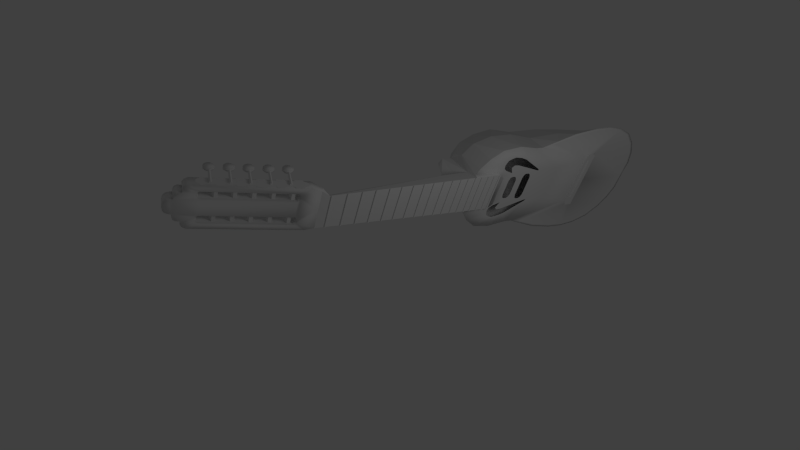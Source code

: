 # Source: charango.blend  (saved by Blender 2.60.0; exported with 4.5.12 LTS)
import bpy
from mathutils import Matrix  # noqa: F401  (used for matrix-valued properties, if any)

bpy.ops.wm.read_factory_settings(use_empty=True)
scene = bpy.context.scene
scene.name = 'Scene'

# ---- collections
col_collection_1 = bpy.data.collections.new('Collection 1'); scene.collection.children.link(col_collection_1)

# ---- world
world_world = bpy.data.worlds.new('World'); scene.world = world_world
world_world.color = (0.05088, 0.05088, 0.05088)
world_world.use_sun_shadow = False
world_world.sun_shadow_jitter_overblur = 0.0
world_world.cycles.sampling_method = 'MANUAL'
world_world.cycles.sample_map_resolution = 256

# ---- cameras
cam_camera = bpy.data.cameras.new('Camera')
cam_camera.clip_end = 100.0
cam_camera.lens = 35.0
cam_camera.ortho_scale = 7.314
cam_camera.dof.focus_distance = 0.0
cam_camera.dof.aperture_fstop = 128.0

# ---- lights
light_lamp = bpy.data.lights.new('Lamp', 'POINT')
light_lamp.transmission_factor = 0.0
light_lamp.cutoff_distance = 30.0
light_lamp.energy = 100.0
light_lamp.shadow_buffer_clip_start = 1.001
light_lamp.shadow_soft_size = 1.0
light_lamp.shadow_maximum_resolution = 0.006
light_lamp.use_absolute_resolution = True
light_lamp.cycles.use_multiple_importance_sampling = False

# ---- meshes
me_plane_001 = bpy.data.meshes.new('Plane.001')
me_plane_001.from_pydata([(21.37, 1.251, -2.387), (21.1, 1.492, -2.387), (21.08, 1.703, -2.387), (21.41, 1.108, -2.387), (21.61, 1.06, -2.387), (21.77, 1.18, -2.387), (22.56, 1.012, -2.387), (23.4, 0.8546, -2.387), (23.22, 0.738, -2.387), (22.61, 0.8604, -2.387), (24.23, 0.5361, -2.387), (24.85, 0.4137, -2.387), (25.03, 0.5286, -2.387), (24.19, 0.6879, -2.387), (27.46, 0.03588, -2.387), (28.3, -0.1228, -2.387), (28.12, -0.2383, -2.387), (27.5, -0.1159, -2.387), (25.88, 0.2084, -2.387), (26.49, 0.086, -2.387), (26.67, 0.2026, -2.387), (25.83, 0.3602, -2.387), (28.97, -0.2572, -2.387), (29.04, -0.4087, -2.387), (29.7, -0.5452, -2.387), (30.37, -0.1506, -2.387), (30.17, -0.3167, -2.387), (29.8, -0.4306, -2.387), (29.95, 0.3283, -2.387), (30.25, 0.08114, -2.387), (29.9, 0.4716, -2.387), (29.24, 0.6005, -2.387), (29.12, 0.4845, -2.387), (25.99, 1.119, -2.387), (26.82, 0.9443, -2.387), (26.7, 1.12, -2.387), (26.08, 1.242, -2.387), (27.71, 0.918, -2.387), (28.32, 0.7957, -2.387), (28.45, 0.6189, -2.387), (27.61, 0.7948, -2.387), (24.34, 1.447, -2.387), (25.18, 1.27, -2.387), (25.05, 1.448, -2.387), (24.44, 1.57, -2.387), (22.81, 1.894, -2.387), (23.43, 1.772, -2.387), (23.55, 1.596, -2.387), (22.72, 1.771, -2.387), (21.92, 1.922, -2.387), (21.81, 2.094, -2.387), (21.62, 2.124, -2.387), (21.18, 1.89, -2.387), (21.52, 2.01, -2.387), (22.2, 3.491, -2.346), (22.39, 3.603, -2.342), (22.61, 3.608, -2.337), (22.08, 3.357, -2.349), (22.04, 3.166, -2.35), (22.99, 2.995, -2.329), (23.03, 3.186, -2.328), (22.82, 3.527, -2.332), (22.96, 3.354, -2.329), (22.87, 2.861, -2.332), (22.68, 2.75, -2.337), (22.46, 2.744, -2.342), (22.25, 2.825, -2.346), (22.11, 2.998, -2.349), (22.12, 2.999, -2.602), (22.26, 2.826, -2.599), (22.46, 2.744, -2.594), (22.68, 2.75, -2.59), (22.88, 2.862, -2.585), (22.97, 3.354, -2.582), (22.82, 3.527, -2.585), (23.03, 3.186, -2.581), (23.0, 2.995, -2.582), (22.05, 3.167, -2.603), (22.08, 3.358, -2.602), (22.62, 3.609, -2.589), (22.4, 3.603, -2.594), (22.21, 3.491, -2.599), (22.21, 1.227, -2.579), (22.33, 1.204, -2.498), (22.28, 1.213, -2.373), (22.13, 1.241, -2.377), (22.08, 1.25, -2.504), (22.5, 2.837, -2.57), (22.62, 2.814, -2.489), (22.57, 2.823, -2.364), (22.42, 2.851, -2.367), (22.37, 2.86, -2.495), (22.21, 1.227, -2.466), (23.83, 0.932, -2.466), (23.99, 2.565, -2.495), (24.04, 2.556, -2.367), (24.19, 2.528, -2.364), (24.25, 2.519, -2.489), (24.12, 2.542, -2.57), (23.7, 0.9547, -2.504), (23.75, 0.9458, -2.377), (23.9, 0.9178, -2.373), (23.96, 0.9094, -2.498), (23.83, 0.9322, -2.579), (23.83, 3.196, -2.599), (24.02, 3.308, -2.594), (24.24, 3.314, -2.589), (23.71, 3.063, -2.602), (23.67, 2.872, -2.603), (24.62, 2.701, -2.582), (24.66, 2.891, -2.581), (24.44, 3.232, -2.585), (24.59, 3.059, -2.582), (24.5, 2.567, -2.585), (24.3, 2.455, -2.59), (24.09, 2.449, -2.594), (23.88, 2.531, -2.599), (23.74, 2.704, -2.602), (23.73, 2.704, -2.349), (23.88, 2.531, -2.346), (24.08, 2.449, -2.342), (24.3, 2.455, -2.337), (24.49, 2.566, -2.332), (24.58, 3.059, -2.329), (24.44, 3.232, -2.332), (24.65, 2.891, -2.328), (24.62, 2.7, -2.329), (23.67, 2.872, -2.35), (23.7, 3.062, -2.349), (24.24, 3.314, -2.337), (24.02, 3.308, -2.342), (23.82, 3.196, -2.346), (25.42, 2.871, -2.346), (25.62, 2.982, -2.342), (25.84, 2.988, -2.337), (25.3, 2.737, -2.349), (25.27, 2.546, -2.35), (26.22, 2.375, -2.329), (26.25, 2.566, -2.328), (26.04, 2.907, -2.332), (26.18, 2.734, -2.329), (26.09, 2.241, -2.332), (25.9, 2.129, -2.337), (25.68, 2.124, -2.342), (25.48, 2.205, -2.346), (25.33, 2.378, -2.349), (25.34, 2.379, -2.602), (25.48, 2.206, -2.599), (25.69, 2.124, -2.594), (25.9, 2.13, -2.59), (26.1, 2.242, -2.585), (26.19, 2.734, -2.582), (26.04, 2.907, -2.585), (26.26, 2.566, -2.581), (26.22, 2.375, -2.582), (25.27, 2.547, -2.603), (25.31, 2.737, -2.602), (25.84, 2.989, -2.589), (25.62, 2.983, -2.594), (25.43, 2.871, -2.599), (25.43, 0.6068, -2.579), (25.55, 0.5841, -2.498), (25.5, 0.5925, -2.373), (25.35, 0.6205, -2.377), (25.3, 0.6293, -2.504), (25.72, 2.217, -2.57), (25.84, 2.194, -2.489), (25.79, 2.202, -2.364), (25.64, 2.23, -2.367), (25.59, 2.239, -2.495), (25.43, 0.6066, -2.466), (27.08, 0.2981, -2.466), (27.25, 1.931, -2.495), (27.29, 1.922, -2.367), (27.45, 1.894, -2.364), (27.5, 1.886, -2.489), (27.38, 1.908, -2.57), (26.96, 0.3208, -2.504), (27.0, 0.3119, -2.377), (27.16, 0.284, -2.373), (27.21, 0.2755, -2.498), (27.09, 0.2983, -2.579), (27.08, 2.563, -2.599), (27.28, 2.674, -2.594), (27.5, 2.68, -2.589), (26.96, 2.429, -2.602), (26.93, 2.238, -2.603), (27.88, 2.067, -2.582), (27.91, 2.257, -2.581), (27.7, 2.598, -2.585), (27.84, 2.425, -2.582), (27.75, 1.933, -2.585), (27.56, 1.821, -2.59), (27.34, 1.815, -2.594), (27.14, 1.897, -2.599), (26.99, 2.07, -2.602), (26.99, 2.07, -2.349), (27.13, 1.897, -2.346), (27.33, 1.815, -2.342), (27.55, 1.821, -2.337), (27.75, 1.933, -2.332), (27.84, 2.425, -2.329), (27.69, 2.598, -2.332), (27.9, 2.257, -2.328), (27.87, 2.066, -2.329), (26.92, 2.238, -2.35), (26.95, 2.428, -2.349), (27.49, 2.68, -2.337), (27.27, 2.674, -2.342), (27.08, 2.562, -2.346), (28.71, 2.269, -2.346), (28.9, 2.381, -2.342), (29.12, 2.387, -2.337), (28.59, 2.135, -2.349), (28.55, 1.945, -2.35), (29.5, 1.773, -2.329), (29.54, 1.964, -2.328), (29.32, 2.305, -2.332), (29.47, 2.132, -2.329), (29.38, 1.64, -2.332), (29.18, 1.528, -2.337), (28.97, 1.522, -2.342), (28.76, 1.604, -2.346), (28.62, 1.777, -2.349), (28.63, 1.777, -2.602), (28.77, 1.604, -2.599), (28.97, 1.522, -2.594), (29.19, 1.528, -2.59), (29.39, 1.64, -2.585), (29.47, 2.132, -2.582), (29.33, 2.305, -2.585), (29.54, 1.964, -2.581), (29.51, 1.774, -2.582), (28.56, 1.945, -2.603), (28.59, 2.136, -2.602), (29.13, 2.387, -2.589), (28.91, 2.381, -2.594), (28.71, 2.27, -2.599), (28.72, 0.00525, -2.579), (28.84, -0.01753, -2.498), (28.79, -0.009107, -2.373), (28.64, 0.01888, -2.377), (28.59, 0.02776, -2.504), (29.01, 1.615, -2.57), (29.13, 1.592, -2.489), (29.08, 1.601, -2.364), (28.93, 1.629, -2.367), (28.88, 1.638, -2.495), (28.72, 0.005051, -2.466), (28.72, 0.005051, 2.618), (28.88, 1.638, 2.646), (28.93, 1.629, 2.519), (29.08, 1.601, 2.516), (29.13, 1.592, 2.641), (29.01, 1.615, 2.722), (28.59, 0.02776, 2.656), (28.64, 0.01889, 2.528), (28.79, -0.009107, 2.525), (28.84, -0.01753, 2.65), (28.72, 0.00525, 2.731), (28.71, 2.27, 2.751), (28.91, 2.381, 2.746), (29.13, 2.387, 2.741), (28.59, 2.136, 2.754), (28.56, 1.945, 2.755), (29.51, 1.774, 2.734), (29.54, 1.964, 2.733), (29.33, 2.305, 2.737), (29.47, 2.132, 2.734), (29.39, 1.64, 2.737), (29.19, 1.528, 2.741), (28.97, 1.522, 2.746), (28.77, 1.604, 2.751), (28.63, 1.777, 2.754), (28.62, 1.777, 2.501), (28.76, 1.604, 2.498), (28.97, 1.522, 2.494), (29.18, 1.528, 2.489), (29.38, 1.64, 2.484), (29.47, 2.132, 2.481), (29.32, 2.305, 2.484), (29.54, 1.964, 2.48), (29.5, 1.773, 2.481), (28.55, 1.945, 2.502), (28.59, 2.135, 2.501), (29.12, 2.387, 2.488), (28.9, 2.381, 2.493), (28.71, 2.269, 2.498), (27.08, 2.562, 2.498), (27.27, 2.674, 2.493), (27.49, 2.68, 2.488), (26.95, 2.428, 2.501), (26.92, 2.238, 2.502), (27.87, 2.066, 2.481), (27.9, 2.257, 2.48), (27.69, 2.598, 2.484), (27.84, 2.425, 2.481), (27.75, 1.933, 2.484), (27.55, 1.821, 2.489), (27.33, 1.815, 2.494), (27.13, 1.897, 2.498), (26.99, 2.07, 2.501), (26.99, 2.07, 2.754), (27.14, 1.897, 2.751), (27.34, 1.815, 2.746), (27.56, 1.821, 2.741), (27.75, 1.933, 2.737), (27.84, 2.425, 2.734), (27.7, 2.598, 2.737), (27.91, 2.257, 2.733), (27.88, 2.067, 2.734), (26.93, 2.238, 2.755), (26.96, 2.429, 2.754), (27.5, 2.68, 2.741), (27.28, 2.674, 2.746), (27.08, 2.563, 2.751), (27.09, 0.2983, 2.731), (27.21, 0.2755, 2.65), (27.16, 0.284, 2.525), (27.0, 0.3119, 2.528), (26.96, 0.3208, 2.656), (27.38, 1.908, 2.722), (27.5, 1.886, 2.641), (27.45, 1.894, 2.516), (27.29, 1.922, 2.519), (27.25, 1.931, 2.646), (27.08, 0.2981, 2.618), (25.43, 0.6066, 2.618), (25.59, 2.239, 2.646), (25.64, 2.23, 2.519), (25.79, 2.202, 2.516), (25.84, 2.194, 2.641), (25.72, 2.217, 2.722), (25.3, 0.6293, 2.656), (25.35, 0.6205, 2.528), (25.5, 0.5925, 2.525), (25.55, 0.5841, 2.65), (25.43, 0.6068, 2.731), (25.43, 2.871, 2.751), (25.62, 2.983, 2.746), (25.84, 2.989, 2.741), (25.31, 2.737, 2.754), (25.27, 2.547, 2.755), (26.22, 2.375, 2.734), (26.26, 2.566, 2.733), (26.04, 2.907, 2.737), (26.19, 2.734, 2.734), (26.1, 2.242, 2.737), (25.9, 2.13, 2.741), (25.69, 2.124, 2.746), (25.48, 2.206, 2.751), (25.34, 2.379, 2.754), (25.33, 2.378, 2.501), (25.48, 2.205, 2.498), (25.68, 2.124, 2.494), (25.9, 2.129, 2.489), (26.09, 2.241, 2.484), (26.18, 2.734, 2.481), (26.04, 2.907, 2.484), (26.25, 2.566, 2.48), (26.22, 2.375, 2.481), (25.27, 2.546, 2.502), (25.3, 2.737, 2.501), (25.84, 2.988, 2.488), (25.62, 2.982, 2.493), (25.42, 2.871, 2.498), (23.82, 3.196, 2.498), (24.02, 3.308, 2.493), (24.24, 3.314, 2.488), (23.7, 3.062, 2.501), (23.67, 2.872, 2.502), (24.62, 2.7, 2.481), (24.65, 2.891, 2.48), (24.44, 3.232, 2.484), (24.58, 3.059, 2.481), (24.49, 2.566, 2.484), (24.3, 2.455, 2.489), (24.08, 2.449, 2.494), (23.88, 2.531, 2.498), (23.73, 2.704, 2.501), (23.74, 2.704, 2.754), (23.88, 2.531, 2.751), (24.09, 2.449, 2.746), (24.3, 2.455, 2.741), (24.5, 2.567, 2.737), (24.59, 3.059, 2.734), (24.44, 3.232, 2.737), (24.66, 2.891, 2.733), (24.62, 2.701, 2.734), (23.67, 2.872, 2.755), (23.71, 3.063, 2.754), (24.24, 3.314, 2.741), (24.02, 3.308, 2.746), (23.83, 3.196, 2.751), (23.83, 0.9322, 2.731), (23.96, 0.9094, 2.65), (23.9, 0.9178, 2.525), (23.75, 0.9458, 2.528), (23.7, 0.9547, 2.656), (24.12, 2.542, 2.722), (24.25, 2.519, 2.641), (24.19, 2.528, 2.516), (24.04, 2.556, 2.519), (23.99, 2.565, 2.646), (23.83, 0.932, 2.618), (22.21, 1.227, 2.618), (22.37, 2.86, 2.646), (22.42, 2.851, 2.519), (22.57, 2.823, 2.516), (22.62, 2.814, 2.641), (22.5, 2.837, 2.722), (22.08, 1.25, 2.656), (22.13, 1.241, 2.528), (22.28, 1.213, 2.525), (22.33, 1.204, 2.65), (22.21, 1.227, 2.731), (22.21, 3.491, 2.751), (22.4, 3.603, 2.746), (22.62, 3.609, 2.741), (22.08, 3.358, 2.754), (22.05, 3.167, 2.755), (23.0, 2.995, 2.734), (23.03, 3.186, 2.733), (22.82, 3.527, 2.737), (22.97, 3.354, 2.734), (22.88, 2.862, 2.737), (22.68, 2.75, 2.741), (22.46, 2.744, 2.746), (22.26, 2.826, 2.751), (22.12, 2.999, 2.754), (22.11, 2.998, 2.501), (22.25, 2.825, 2.498), (22.46, 2.744, 2.494), (22.68, 2.75, 2.489), (22.87, 2.861, 2.484), (22.96, 3.354, 2.481), (22.82, 3.527, 2.484), (23.03, 3.186, 2.48), (22.99, 2.995, 2.481), (22.04, 3.166, 2.502), (22.08, 3.357, 2.501), (22.61, 3.608, 2.488), (22.39, 3.603, 2.493), (22.2, 3.491, 2.498), (21.52, 2.01, 2.539), (21.18, 1.89, 2.539), (21.62, 2.124, 2.539), (21.81, 2.094, 2.539), (21.92, 1.922, 2.539), (22.72, 1.771, 2.539), (23.55, 1.596, 2.539), (23.43, 1.772, 2.539), (22.81, 1.894, 2.539), (24.44, 1.57, 2.539), (25.05, 1.448, 2.539), (25.18, 1.27, 2.539), (24.34, 1.447, 2.539), (27.61, 0.7948, 2.539), (28.45, 0.6189, 2.539), (28.32, 0.7957, 2.539), (27.71, 0.918, 2.539), (26.08, 1.242, 2.539), (26.7, 1.12, 2.539), (26.82, 0.9443, 2.539), (25.99, 1.119, 2.539), (29.12, 0.4845, 2.539), (29.24, 0.6005, 2.539), (29.9, 0.4716, 2.539), (30.25, 0.08114, 2.539), (29.95, 0.3283, 2.539), (29.8, -0.4306, 2.539), (30.17, -0.3167, 2.539), (30.37, -0.1506, 2.539), (29.7, -0.5452, 2.539), (29.04, -0.4087, 2.539), (28.97, -0.2572, 2.539), (25.83, 0.3602, 2.539), (26.67, 0.2026, 2.539), (26.49, 0.086, 2.539), (25.88, 0.2084, 2.539), (27.5, -0.1159, 2.539), (28.12, -0.2383, 2.539), (28.3, -0.1228, 2.539), (27.46, 0.03588, 2.539), (24.19, 0.6879, 2.539), (25.03, 0.5286, 2.539), (24.85, 0.4137, 2.539), (24.23, 0.5361, 2.539), (22.61, 0.8604, 2.539), (23.22, 0.738, 2.539), (23.4, 0.8546, 2.539), (22.56, 1.012, 2.539), (21.77, 1.18, 2.539), (21.61, 1.06, 2.539), (21.41, 1.108, 2.539), (21.08, 1.703, 2.539), (21.1, 1.492, 2.539), (21.37, 1.251, 2.539)], [], [(1, 2, 52), (0, 1, 52, 53), (0, 53, 49, 5), (49, 53, 51, 50), (0, 5, 4, 3), (5, 49, 48, 6), (45, 46, 47, 48), (6, 7, 8, 9), (6, 48, 47, 7), (7, 47, 41, 13), (41, 44, 43, 42), (10, 13, 12, 11), (12, 13, 41, 42), (12, 42, 33, 21), (33, 36, 35, 34), (18, 21, 20, 19), (20, 21, 33, 34), (14, 20, 34, 40), (14, 15, 16, 17), (37, 38, 39, 40), (14, 40, 39, 15), (15, 39, 32, 22), (22, 27, 24, 23), (28, 32, 31, 30), (22, 32, 28, 27), (26, 27, 28, 29), (25, 26, 29), (54, 57, 58, 67), (54, 67, 66, 55), (55, 66, 65, 56), (56, 65, 64, 61), (61, 64, 63, 62), (59, 60, 62, 63), (67, 58, 77, 68), (59, 63, 72, 76), (66, 67, 68, 69), (65, 66, 69, 70), (63, 64, 71, 72), (64, 65, 70, 71), (56, 61, 74, 79), (61, 62, 73, 74), (62, 60, 75, 73), (60, 59, 76, 75), (58, 57, 78, 77), (57, 54, 81, 78), (55, 56, 79, 80), (54, 55, 80, 81), (77, 78, 81, 68), (69, 68, 81, 80), (70, 69, 80, 79), (71, 70, 79, 74), (72, 71, 74, 73), (73, 75, 76, 72), (92, 82, 83), (92, 83, 84), (92, 84, 85), (92, 85, 86), (92, 86, 82), (82, 87, 88, 83), (83, 88, 89, 84), (84, 89, 90, 85), (85, 90, 91, 86), (86, 91, 87, 82), (99, 94, 98, 103), (100, 95, 94, 99), (101, 96, 95, 100), (102, 97, 96, 101), (103, 98, 97, 102), (93, 99, 103), (93, 100, 99), (93, 101, 100), (93, 102, 101), (93, 103, 102), (112, 110, 109, 113), (113, 114, 111, 112), (114, 115, 106, 111), (115, 116, 105, 106), (116, 117, 104, 105), (108, 107, 104, 117), (131, 130, 105, 104), (130, 129, 106, 105), (128, 131, 104, 107), (127, 128, 107, 108), (125, 126, 109, 110), (123, 125, 110, 112), (124, 123, 112, 111), (129, 124, 111, 106), (121, 120, 115, 114), (122, 121, 114, 113), (120, 119, 116, 115), (119, 118, 117, 116), (126, 122, 113, 109), (118, 127, 108, 117), (126, 125, 123, 122), (124, 121, 122, 123), (129, 120, 121, 124), (130, 119, 120, 129), (131, 118, 119, 130), (131, 128, 127, 118), (132, 135, 136, 145), (132, 145, 144, 133), (133, 144, 143, 134), (134, 143, 142, 139), (139, 142, 141, 140), (137, 138, 140, 141), (145, 136, 155, 146), (137, 141, 150, 154), (144, 145, 146, 147), (143, 144, 147, 148), (141, 142, 149, 150), (142, 143, 148, 149), (134, 139, 152, 157), (139, 140, 151, 152), (140, 138, 153, 151), (138, 137, 154, 153), (136, 135, 156, 155), (135, 132, 159, 156), (133, 134, 157, 158), (132, 133, 158, 159), (155, 156, 159, 146), (147, 146, 159, 158), (148, 147, 158, 157), (149, 148, 157, 152), (150, 149, 152, 151), (151, 153, 154, 150), (170, 160, 161), (170, 161, 162), (170, 162, 163), (170, 163, 164), (170, 164, 160), (160, 165, 166, 161), (161, 166, 167, 162), (162, 167, 168, 163), (163, 168, 169, 164), (164, 169, 165, 160), (177, 172, 176, 181), (178, 173, 172, 177), (179, 174, 173, 178), (180, 175, 174, 179), (181, 176, 175, 180), (171, 177, 181), (171, 178, 177), (171, 179, 178), (171, 180, 179), (171, 181, 180), (190, 188, 187, 191), (191, 192, 189, 190), (192, 193, 184, 189), (193, 194, 183, 184), (194, 195, 182, 183), (186, 185, 182, 195), (209, 208, 183, 182), (208, 207, 184, 183), (206, 209, 182, 185), (205, 206, 185, 186), (203, 204, 187, 188), (201, 203, 188, 190), (202, 201, 190, 189), (207, 202, 189, 184), (199, 198, 193, 192), (200, 199, 192, 191), (198, 197, 194, 193), (197, 196, 195, 194), (204, 200, 191, 187), (196, 205, 186, 195), (204, 203, 201, 200), (202, 199, 200, 201), (207, 198, 199, 202), (208, 197, 198, 207), (209, 196, 197, 208), (209, 206, 205, 196), (210, 213, 214, 223), (210, 223, 222, 211), (211, 222, 221, 212), (212, 221, 220, 217), (217, 220, 219, 218), (215, 216, 218, 219), (223, 214, 233, 224), (215, 219, 228, 232), (222, 223, 224, 225), (221, 222, 225, 226), (219, 220, 227, 228), (220, 221, 226, 227), (212, 217, 230, 235), (217, 218, 229, 230), (218, 216, 231, 229), (216, 215, 232, 231), (214, 213, 234, 233), (213, 210, 237, 234), (211, 212, 235, 236), (210, 211, 236, 237), (233, 234, 237, 224), (225, 224, 237, 236), (226, 225, 236, 235), (227, 226, 235, 230), (228, 227, 230, 229), (229, 231, 232, 228), (248, 238, 239), (248, 239, 240), (248, 240, 241), (248, 241, 242), (248, 242, 238), (238, 243, 244, 239), (239, 244, 245, 240), (240, 245, 246, 241), (241, 246, 247, 242), (242, 247, 243, 238), (255, 250, 254, 259), (256, 251, 250, 255), (257, 252, 251, 256), (258, 253, 252, 257), (259, 254, 253, 258), (249, 255, 259), (249, 256, 255), (249, 257, 256), (249, 258, 257), (249, 259, 258), (268, 266, 265, 269), (269, 270, 267, 268), (270, 271, 262, 267), (271, 272, 261, 262), (272, 273, 260, 261), (264, 263, 260, 273), (287, 286, 261, 260), (286, 285, 262, 261), (284, 287, 260, 263), (283, 284, 263, 264), (281, 282, 265, 266), (279, 281, 266, 268), (280, 279, 268, 267), (285, 280, 267, 262), (277, 276, 271, 270), (278, 277, 270, 269), (276, 275, 272, 271), (275, 274, 273, 272), (282, 278, 269, 265), (274, 283, 264, 273), (282, 281, 279, 278), (280, 277, 278, 279), (285, 276, 277, 280), (286, 275, 276, 285), (287, 274, 275, 286), (287, 284, 283, 274), (288, 291, 292, 301), (288, 301, 300, 289), (289, 300, 299, 290), (290, 299, 298, 295), (295, 298, 297, 296), (293, 294, 296, 297), (301, 292, 311, 302), (293, 297, 306, 310), (300, 301, 302, 303), (299, 300, 303, 304), (297, 298, 305, 306), (298, 299, 304, 305), (290, 295, 308, 313), (295, 296, 307, 308), (296, 294, 309, 307), (294, 293, 310, 309), (292, 291, 312, 311), (291, 288, 315, 312), (289, 290, 313, 314), (288, 289, 314, 315), (311, 312, 315, 302), (303, 302, 315, 314), (304, 303, 314, 313), (305, 304, 313, 308), (306, 305, 308, 307), (307, 309, 310, 306), (326, 316, 317), (326, 317, 318), (326, 318, 319), (326, 319, 320), (326, 320, 316), (316, 321, 322, 317), (317, 322, 323, 318), (318, 323, 324, 319), (319, 324, 325, 320), (320, 325, 321, 316), (333, 328, 332, 337), (334, 329, 328, 333), (335, 330, 329, 334), (336, 331, 330, 335), (337, 332, 331, 336), (327, 333, 337), (327, 334, 333), (327, 335, 334), (327, 336, 335), (327, 337, 336), (346, 344, 343, 347), (347, 348, 345, 346), (348, 349, 340, 345), (349, 350, 339, 340), (350, 351, 338, 339), (342, 341, 338, 351), (365, 364, 339, 338), (364, 363, 340, 339), (362, 365, 338, 341), (361, 362, 341, 342), (359, 360, 343, 344), (357, 359, 344, 346), (358, 357, 346, 345), (363, 358, 345, 340), (355, 354, 349, 348), (356, 355, 348, 347), (354, 353, 350, 349), (353, 352, 351, 350), (360, 356, 347, 343), (352, 361, 342, 351), (360, 359, 357, 356), (358, 355, 356, 357), (363, 354, 355, 358), (364, 353, 354, 363), (365, 352, 353, 364), (365, 362, 361, 352), (366, 369, 370, 379), (366, 379, 378, 367), (367, 378, 377, 368), (368, 377, 376, 373), (373, 376, 375, 374), (371, 372, 374, 375), (379, 370, 389, 380), (371, 375, 384, 388), (378, 379, 380, 381), (377, 378, 381, 382), (375, 376, 383, 384), (376, 377, 382, 383), (368, 373, 386, 391), (373, 374, 385, 386), (374, 372, 387, 385), (372, 371, 388, 387), (370, 369, 390, 389), (369, 366, 393, 390), (367, 368, 391, 392), (366, 367, 392, 393), (389, 390, 393, 380), (381, 380, 393, 392), (382, 381, 392, 391), (383, 382, 391, 386), (384, 383, 386, 385), (385, 387, 388, 384), (404, 394, 395), (404, 395, 396), (404, 396, 397), (404, 397, 398), (404, 398, 394), (394, 399, 400, 395), (395, 400, 401, 396), (396, 401, 402, 397), (397, 402, 403, 398), (398, 403, 399, 394), (411, 406, 410, 415), (412, 407, 406, 411), (413, 408, 407, 412), (414, 409, 408, 413), (415, 410, 409, 414), (405, 411, 415), (405, 412, 411), (405, 413, 412), (405, 414, 413), (405, 415, 414), (424, 422, 421, 425), (425, 426, 423, 424), (426, 427, 418, 423), (427, 428, 417, 418), (428, 429, 416, 417), (420, 419, 416, 429), (443, 442, 417, 416), (442, 441, 418, 417), (440, 443, 416, 419), (439, 440, 419, 420), (437, 438, 421, 422), (435, 437, 422, 424), (436, 435, 424, 423), (441, 436, 423, 418), (433, 432, 427, 426), (434, 433, 426, 425), (432, 431, 428, 427), (431, 430, 429, 428), (438, 434, 425, 421), (430, 439, 420, 429), (438, 437, 435, 434), (436, 433, 434, 435), (441, 432, 433, 436), (442, 431, 432, 441), (443, 430, 431, 442), (443, 440, 439, 430), (472, 471, 468), (471, 470, 469, 468), (475, 465, 469, 470), (469, 465, 466, 467), (475, 470, 473, 474), (482, 458, 465, 475), (483, 457, 458, 482), (460, 459, 458, 457), (483, 482, 481, 480), (483, 477, 463, 457), (477, 476, 464, 463), (479, 476, 477, 478), (464, 461, 462, 463), (485, 455, 464, 476), (485, 484, 456, 455), (487, 484, 485, 486), (456, 453, 454, 455), (490, 450, 456, 484), (491, 449, 450, 490), (491, 490, 489, 488), (452, 451, 450, 449), (492, 448, 449, 491), (497, 492, 493, 494), (448, 444, 446, 447), (497, 444, 448, 492), (497, 496, 445, 444), (496, 495, 445)])
me_plane_001.polygons.foreach_set('use_smooth', [1, 1, 1, 1, 1, 1, 1, 1, 1, 1, 1, 1, 1, 1, 1, 1, 1, 1, 1, 1, 1, 1, 1, 1, 1, 1, 1, 1, 1, 1, 1, 1, 1, 1, 1, 1, 1, 1, 1, 1, 1, 1, 1, 1, 1, 1, 1, 1, 1, 1, 1, 1, 1, 0, 0, 0, 0, 0, 0, 0, 0, 0, 0, 0, 0, 0, 0, 0, 0, 0, 0, 0, 0, 1, 1, 1, 1, 1, 1, 1, 1, 1, 1, 1, 1, 1, 1, 1, 1, 1, 1, 1, 1, 1, 1, 1, 1, 1, 1, 1, 1, 1, 1, 1, 1, 1, 1, 1, 1, 1, 1, 1, 1, 1, 1, 1, 1, 1, 1, 1, 1, 1, 1, 1, 1, 0, 0, 0, 0, 0, 0, 0, 0, 0, 0, 0, 0, 0, 0, 0, 0, 0, 0, 0, 0, 1, 1, 1, 1, 1, 1, 1, 1, 1, 1, 1, 1, 1, 1, 1, 1, 1, 1, 1, 1, 1, 1, 1, 1, 1, 1, 1, 1, 1, 1, 1, 1, 1, 1, 1, 1, 1, 1, 1, 1, 1, 1, 1, 1, 1, 1, 1, 1, 1, 1, 1, 1, 0, 0, 0, 0, 0, 0, 0, 0, 0, 0, 0, 0, 0, 0, 0, 0, 0, 0, 0, 0, 1, 1, 1, 1, 1, 1, 1, 1, 1, 1, 1, 1, 1, 1, 1, 1, 1, 1, 1, 1, 1, 1, 1, 1, 1, 1, 1, 1, 1, 1, 1, 1, 1, 1, 1, 1, 1, 1, 1, 1, 1, 1, 1, 1, 1, 1, 1, 1, 1, 1, 1, 1, 0, 0, 0, 0, 0, 0, 0, 0, 0, 0, 0, 0, 0, 0, 0, 0, 0, 0, 0, 0, 1, 1, 1, 1, 1, 1, 1, 1, 1, 1, 1, 1, 1, 1, 1, 1, 1, 1, 1, 1, 1, 1, 1, 1, 1, 1, 1, 1, 1, 1, 1, 1, 1, 1, 1, 1, 1, 1, 1, 1, 1, 1, 1, 1, 1, 1, 1, 1, 1, 1, 1, 1, 0, 0, 0, 0, 0, 0, 0, 0, 0, 0, 0, 0, 0, 0, 0, 0, 0, 0, 0, 0, 1, 1, 1, 1, 1, 1, 1, 1, 1, 1, 1, 1, 1, 1, 1, 1, 1, 1, 1, 1, 1, 1, 1, 1, 1, 1, 1, 1, 1, 1, 1, 1, 1, 1, 1, 1, 1, 1, 1, 1, 1, 1, 1, 1, 1, 1, 1, 1, 1, 1, 1, 1, 1])
_uv = me_plane_001.uv_layers.new(name='UVTex')
_uv.uv.foreach_set('vector', [0.9331, 0.748, 0.9218, 0.7515, 0.9105, 0.748, 0.9434, 0.7307, 0.9331, 0.748, 0.9105, 0.748, 0.9002, 0.7307, 0.9434, 0.7307, 0.9002, 0.7307, 0.9007, 0.708, 0.9429, 0.708, 0.9007, 0.708, 0.9002, 0.7307, 0.8929, 0.7266, 0.8924, 0.7155, 0.9434, 0.7307, 0.9429, 0.708, 0.9513, 0.7155, 0.9508, 0.7266, 0.9429, 0.708, 0.9007, 0.708, 0.9003, 0.6626, 0.9434, 0.6626, 0.8924, 0.6585, 0.8924, 0.6235, 0.9008, 0.6151, 0.9003, 0.6626, 0.9434, 0.6626, 0.943, 0.6151, 0.9513, 0.6236, 0.9513, 0.6585, 0.9434, 0.6626, 0.9003, 0.6626, 0.9008, 0.6151, 0.943, 0.6151, 0.943, 0.6151, 0.9008, 0.6151, 0.9003, 0.57, 0.9435, 0.57, 0.9003, 0.57, 0.8925, 0.5659, 0.8925, 0.531, 0.9008, 0.5221, 0.9513, 0.5659, 0.9435, 0.57, 0.943, 0.5221, 0.9513, 0.531, 0.943, 0.5221, 0.9435, 0.57, 0.9003, 0.57, 0.9008, 0.5221, 0.943, 0.5221, 0.9008, 0.5221, 0.9003, 0.4765, 0.9435, 0.4765, 0.9003, 0.4765, 0.8925, 0.4724, 0.8925, 0.4374, 0.9008, 0.429, 0.9513, 0.4724, 0.9435, 0.4765, 0.943, 0.429, 0.9513, 0.4375, 0.943, 0.429, 0.9435, 0.4765, 0.9003, 0.4765, 0.9008, 0.429, 0.9435, 0.3839, 0.943, 0.429, 0.9008, 0.429, 0.9003, 0.3839, 0.9435, 0.3839, 0.943, 0.3362, 0.9513, 0.3449, 0.9513, 0.3798, 0.8925, 0.3798, 0.8925, 0.3449, 0.9008, 0.3362, 0.9003, 0.3839, 0.9435, 0.3839, 0.9003, 0.3839, 0.9008, 0.3362, 0.943, 0.3362, 0.943, 0.3362, 0.9008, 0.3362, 0.9008, 0.2978, 0.943, 0.2978, 0.943, 0.2978, 0.9435, 0.2508, 0.9509, 0.2548, 0.9506, 0.2927, 0.9003, 0.2508, 0.9008, 0.2978, 0.8932, 0.2927, 0.893, 0.2548, 0.943, 0.2978, 0.9008, 0.2978, 0.9003, 0.2508, 0.9435, 0.2508, 0.9332, 0.2317, 0.9435, 0.2508, 0.9003, 0.2508, 0.9106, 0.2317, 0.9219, 0.2224, 0.9332, 0.2317, 0.9106, 0.2317, 0.8075, 0.9423, 0.7993, 0.9357, 0.795, 0.9232, 0.7995, 0.912, 0.8075, 0.9423, 0.7995, 0.912, 0.8083, 0.9021, 0.8199, 0.9465, 0.8199, 0.9465, 0.8083, 0.9021, 0.8206, 0.8981, 0.8329, 0.946, 0.8329, 0.946, 0.8206, 0.8981, 0.8336, 0.898, 0.8446, 0.9407, 0.8446, 0.9407, 0.8336, 0.898, 0.8456, 0.9036, 0.8522, 0.9303, 0.8529, 0.9107, 0.8554, 0.9206, 0.8522, 0.9303, 0.8456, 0.9036, 0.7995, 0.912, 0.795, 0.9232, 0.7766, 0.913, 0.7848, 0.9, 0.8529, 0.9107, 0.8456, 0.9036, 0.8584, 0.8887, 0.8693, 0.9023, 0.8083, 0.9021, 0.7995, 0.912, 0.7848, 0.9, 0.7987, 0.8868, 0.8206, 0.8981, 0.8083, 0.9021, 0.7987, 0.8868, 0.8173, 0.8775, 0.8456, 0.9036, 0.8336, 0.898, 0.8391, 0.8785, 0.8584, 0.8887, 0.8336, 0.898, 0.8206, 0.8981, 0.8173, 0.8775, 0.8391, 0.8785, 0.8329, 0.946, 0.8446, 0.9407, 0.8563, 0.955, 0.8386, 0.965, 0.8446, 0.9407, 0.8522, 0.9303, 0.8703, 0.9389, 0.8563, 0.955, 0.8522, 0.9303, 0.8554, 0.9206, 0.8756, 0.921, 0.8703, 0.9389, 0.8554, 0.9206, 0.8529, 0.9107, 0.8693, 0.9023, 0.8756, 0.921, 0.795, 0.9232, 0.7993, 0.9357, 0.7859, 0.9475, 0.7766, 0.9338, 0.7993, 0.9357, 0.8075, 0.9423, 0.7975, 0.9583, 0.7859, 0.9475, 0.8199, 0.9465, 0.8329, 0.946, 0.8386, 0.965, 0.8171, 0.9672, 0.8075, 0.9423, 0.8199, 0.9465, 0.8171, 0.9672, 0.7975, 0.9583, 0.8756, 0.9204, 0.8756, 0.9049, 0.8834, 0.8926, 0.8834, 0.9326, 0.8971, 0.9442, 0.8834, 0.9326, 0.8834, 0.8926, 0.8971, 0.881, 0.9142, 0.9478, 0.8971, 0.9442, 0.8971, 0.881, 0.9142, 0.8775, 0.9313, 0.9442, 0.9142, 0.9478, 0.9142, 0.8775, 0.9313, 0.881, 0.9451, 0.9326, 0.9313, 0.9442, 0.9313, 0.881, 0.9451, 0.8926, 0.9451, 0.8926, 0.9529, 0.9049, 0.9529, 0.9204, 0.9451, 0.9326, 0.7766, 0.8019, 0.7896, 0.8022, 0.7839, 0.8184, 0.7771, 0.8413, 0.7839, 0.8184, 0.7926, 0.8351, 0.7771, 0.8413, 0.7926, 0.8351, 0.7913, 0.8501, 0.7771, 0.8413, 0.7913, 0.8501, 0.78, 0.8647, 0.7766, 0.8019, 0.7846, 0.7856, 0.7896, 0.8022, 0.7896, 0.8022, 0.9151, 0.8, 0.9148, 0.82, 0.7839, 0.8184, 0.7839, 0.8184, 0.9148, 0.82, 0.9142, 0.8372, 0.7926, 0.8351, 0.7926, 0.8351, 0.9142, 0.8372, 0.9131, 0.8574, 0.7913, 0.8501, 0.7913, 0.8501, 0.9131, 0.8574, 0.911, 0.8775, 0.78, 0.8647, 0.7846, 0.7856, 0.9151, 0.7828, 0.9151, 0.8, 0.7896, 0.8022, 0.7846, 0.7856, 0.9151, 0.7828, 0.9151, 0.8, 0.7896, 0.8022, 0.7913, 0.8501, 0.9131, 0.8574, 0.911, 0.8775, 0.78, 0.8647, 0.7926, 0.8351, 0.9142, 0.8372, 0.9131, 0.8574, 0.7913, 0.8501, 0.7839, 0.8184, 0.9148, 0.82, 0.9142, 0.8372, 0.7926, 0.8351, 0.7896, 0.8022, 0.9151, 0.8, 0.9148, 0.82, 0.7839, 0.8184, 0.7766, 0.8019, 0.7846, 0.7856, 0.7896, 0.8022, 0.7771, 0.8413, 0.7913, 0.8501, 0.78, 0.8647, 0.7771, 0.8413, 0.7926, 0.8351, 0.7913, 0.8501, 0.7771, 0.8413, 0.7839, 0.8184, 0.7926, 0.8351, 0.7766, 0.8019, 0.7896, 0.8022, 0.7839, 0.8184, 0.9451, 0.8926, 0.9529, 0.9049, 0.9529, 0.9204, 0.9451, 0.9326, 0.9451, 0.9326, 0.9313, 0.9442, 0.9313, 0.881, 0.9451, 0.8926, 0.9313, 0.9442, 0.9142, 0.9478, 0.9142, 0.8775, 0.9313, 0.881, 0.9142, 0.9478, 0.8971, 0.9442, 0.8971, 0.881, 0.9142, 0.8775, 0.8971, 0.9442, 0.8834, 0.9326, 0.8834, 0.8926, 0.8971, 0.881, 0.8756, 0.9204, 0.8756, 0.9049, 0.8834, 0.8926, 0.8834, 0.9326, 0.8075, 0.9423, 0.8199, 0.9465, 0.8171, 0.9672, 0.7975, 0.9583, 0.8199, 0.9465, 0.8329, 0.946, 0.8386, 0.965, 0.8171, 0.9672, 0.7993, 0.9357, 0.8075, 0.9423, 0.7975, 0.9583, 0.7859, 0.9475, 0.795, 0.9232, 0.7993, 0.9357, 0.7859, 0.9475, 0.7766, 0.9338, 0.8554, 0.9206, 0.8529, 0.9107, 0.8693, 0.9023, 0.8756, 0.921, 0.8522, 0.9303, 0.8554, 0.9206, 0.8756, 0.921, 0.8703, 0.9389, 0.8446, 0.9407, 0.8522, 0.9303, 0.8703, 0.9389, 0.8563, 0.955, 0.8329, 0.946, 0.8446, 0.9407, 0.8563, 0.955, 0.8386, 0.965, 0.8336, 0.898, 0.8206, 0.8981, 0.8173, 0.8775, 0.8391, 0.8785, 0.8456, 0.9036, 0.8336, 0.898, 0.8391, 0.8785, 0.8584, 0.8887, 0.8206, 0.8981, 0.8083, 0.9021, 0.7987, 0.8868, 0.8173, 0.8775, 0.8083, 0.9021, 0.7995, 0.912, 0.7848, 0.9, 0.7987, 0.8868, 0.8529, 0.9107, 0.8456, 0.9036, 0.8584, 0.8887, 0.8693, 0.9023, 0.7995, 0.912, 0.795, 0.9232, 0.7766, 0.913, 0.7848, 0.9, 0.8529, 0.9107, 0.8554, 0.9206, 0.8522, 0.9303, 0.8456, 0.9036, 0.8446, 0.9407, 0.8336, 0.898, 0.8456, 0.9036, 0.8522, 0.9303, 0.8329, 0.946, 0.8206, 0.8981, 0.8336, 0.898, 0.8446, 0.9407, 0.8199, 0.9465, 0.8083, 0.9021, 0.8206, 0.8981, 0.8329, 0.946, 0.8075, 0.9423, 0.7995, 0.912, 0.8083, 0.9021, 0.8199, 0.9465, 0.8075, 0.9423, 0.7993, 0.9357, 0.795, 0.9232, 0.7995, 0.912, 0.8075, 0.9423, 0.7993, 0.9357, 0.795, 0.9232, 0.7995, 0.912, 0.8075, 0.9423, 0.7995, 0.912, 0.8083, 0.9021, 0.8199, 0.9465, 0.8199, 0.9465, 0.8083, 0.9021, 0.8206, 0.8981, 0.8329, 0.946, 0.8329, 0.946, 0.8206, 0.8981, 0.8336, 0.898, 0.8446, 0.9407, 0.8446, 0.9407, 0.8336, 0.898, 0.8456, 0.9036, 0.8522, 0.9303, 0.8529, 0.9107, 0.8554, 0.9206, 0.8522, 0.9303, 0.8456, 0.9036, 0.7995, 0.912, 0.795, 0.9232, 0.7766, 0.913, 0.7848, 0.9, 0.8529, 0.9107, 0.8456, 0.9036, 0.8584, 0.8887, 0.8693, 0.9023, 0.8083, 0.9021, 0.7995, 0.912, 0.7848, 0.9, 0.7987, 0.8868, 0.8206, 0.8981, 0.8083, 0.9021, 0.7987, 0.8868, 0.8173, 0.8775, 0.8456, 0.9036, 0.8336, 0.898, 0.8391, 0.8785, 0.8584, 0.8887, 0.8336, 0.898, 0.8206, 0.8981, 0.8173, 0.8775, 0.8391, 0.8785, 0.8329, 0.946, 0.8446, 0.9407, 0.8563, 0.955, 0.8386, 0.965, 0.8446, 0.9407, 0.8522, 0.9303, 0.8703, 0.9389, 0.8563, 0.955, 0.8522, 0.9303, 0.8554, 0.9206, 0.8756, 0.921, 0.8703, 0.9389, 0.8554, 0.9206, 0.8529, 0.9107, 0.8693, 0.9023, 0.8756, 0.921, 0.795, 0.9232, 0.7993, 0.9357, 0.7859, 0.9475, 0.7766, 0.9338, 0.7993, 0.9357, 0.8075, 0.9423, 0.7975, 0.9583, 0.7859, 0.9475, 0.8199, 0.9465, 0.8329, 0.946, 0.8386, 0.965, 0.8171, 0.9672, 0.8075, 0.9423, 0.8199, 0.9465, 0.8171, 0.9672, 0.7975, 0.9583, 0.8756, 0.9204, 0.8756, 0.9049, 0.8834, 0.8926, 0.8834, 0.9326, 0.8971, 0.9442, 0.8834, 0.9326, 0.8834, 0.8926, 0.8971, 0.881, 0.9142, 0.9478, 0.8971, 0.9442, 0.8971, 0.881, 0.9142, 0.8775, 0.9313, 0.9442, 0.9142, 0.9478, 0.9142, 0.8775, 0.9313, 0.881, 0.9451, 0.9326, 0.9313, 0.9442, 0.9313, 0.881, 0.9451, 0.8926, 0.9451, 0.8926, 0.9529, 0.9049, 0.9529, 0.9204, 0.9451, 0.9326, 0.7766, 0.8019, 0.7896, 0.8022, 0.7839, 0.8184, 0.7771, 0.8413, 0.7839, 0.8184, 0.7926, 0.8351, 0.7771, 0.8413, 0.7926, 0.8351, 0.7913, 0.8501, 0.7771, 0.8413, 0.7913, 0.8501, 0.78, 0.8647, 0.7766, 0.8019, 0.7846, 0.7856, 0.7896, 0.8022, 0.7896, 0.8022, 0.9151, 0.8, 0.9148, 0.82, 0.7839, 0.8184, 0.7839, 0.8184, 0.9148, 0.82, 0.9142, 0.8372, 0.7926, 0.8351, 0.7926, 0.8351, 0.9142, 0.8372, 0.9131, 0.8574, 0.7913, 0.8501, 0.7913, 0.8501, 0.9131, 0.8574, 0.911, 0.8775, 0.78, 0.8647, 0.7846, 0.7856, 0.9151, 0.7828, 0.9151, 0.8, 0.7896, 0.8022, 0.7846, 0.7856, 0.9151, 0.7828, 0.9151, 0.8, 0.7896, 0.8022, 0.7913, 0.8501, 0.9131, 0.8574, 0.911, 0.8775, 0.78, 0.8647, 0.7926, 0.8351, 0.9142, 0.8372, 0.9131, 0.8574, 0.7913, 0.8501, 0.7839, 0.8184, 0.9148, 0.82, 0.9142, 0.8372, 0.7926, 0.8351, 0.7896, 0.8022, 0.9151, 0.8, 0.9148, 0.82, 0.7839, 0.8184, 0.7766, 0.8019, 0.7846, 0.7856, 0.7896, 0.8022, 0.7771, 0.8413, 0.7913, 0.8501, 0.78, 0.8647, 0.7771, 0.8413, 0.7926, 0.8351, 0.7913, 0.8501, 0.7771, 0.8413, 0.7839, 0.8184, 0.7926, 0.8351, 0.7766, 0.8019, 0.7896, 0.8022, 0.7839, 0.8184, 0.9451, 0.8926, 0.9529, 0.9049, 0.9529, 0.9204, 0.9451, 0.9326, 0.9451, 0.9326, 0.9313, 0.9442, 0.9313, 0.881, 0.9451, 0.8926, 0.9313, 0.9442, 0.9142, 0.9478, 0.9142, 0.8775, 0.9313, 0.881, 0.9142, 0.9478, 0.8971, 0.9442, 0.8971, 0.881, 0.9142, 0.8775, 0.8971, 0.9442, 0.8834, 0.9326, 0.8834, 0.8926, 0.8971, 0.881, 0.8756, 0.9204, 0.8756, 0.9049, 0.8834, 0.8926, 0.8834, 0.9326, 0.8075, 0.9423, 0.8199, 0.9465, 0.8171, 0.9672, 0.7975, 0.9583, 0.8199, 0.9465, 0.8329, 0.946, 0.8386, 0.965, 0.8171, 0.9672, 0.7993, 0.9357, 0.8075, 0.9423, 0.7975, 0.9583, 0.7859, 0.9475, 0.795, 0.9232, 0.7993, 0.9357, 0.7859, 0.9475, 0.7766, 0.9338, 0.8554, 0.9206, 0.8529, 0.9107, 0.8693, 0.9023, 0.8756, 0.921, 0.8522, 0.9303, 0.8554, 0.9206, 0.8756, 0.921, 0.8703, 0.9389, 0.8446, 0.9407, 0.8522, 0.9303, 0.8703, 0.9389, 0.8563, 0.955, 0.8329, 0.946, 0.8446, 0.9407, 0.8563, 0.955, 0.8386, 0.965, 0.8336, 0.898, 0.8206, 0.8981, 0.8173, 0.8775, 0.8391, 0.8785, 0.8456, 0.9036, 0.8336, 0.898, 0.8391, 0.8785, 0.8584, 0.8887, 0.8206, 0.8981, 0.8083, 0.9021, 0.7987, 0.8868, 0.8173, 0.8775, 0.8083, 0.9021, 0.7995, 0.912, 0.7848, 0.9, 0.7987, 0.8868, 0.8529, 0.9107, 0.8456, 0.9036, 0.8584, 0.8887, 0.8693, 0.9023, 0.7995, 0.912, 0.795, 0.9232, 0.7766, 0.913, 0.7848, 0.9, 0.8529, 0.9107, 0.8554, 0.9206, 0.8522, 0.9303, 0.8456, 0.9036, 0.8446, 0.9407, 0.8336, 0.898, 0.8456, 0.9036, 0.8522, 0.9303, 0.8329, 0.946, 0.8206, 0.8981, 0.8336, 0.898, 0.8446, 0.9407, 0.8199, 0.9465, 0.8083, 0.9021, 0.8206, 0.8981, 0.8329, 0.946, 0.8075, 0.9423, 0.7995, 0.912, 0.8083, 0.9021, 0.8199, 0.9465, 0.8075, 0.9423, 0.7993, 0.9357, 0.795, 0.9232, 0.7995, 0.912, 0.8075, 0.9423, 0.7993, 0.9357, 0.795, 0.9232, 0.7995, 0.912, 0.8075, 0.9423, 0.7995, 0.912, 0.8083, 0.9021, 0.8199, 0.9465, 0.8199, 0.9465, 0.8083, 0.9021, 0.8206, 0.8981, 0.8329, 0.946, 0.8329, 0.946, 0.8206, 0.8981, 0.8336, 0.898, 0.8446, 0.9407, 0.8446, 0.9407, 0.8336, 0.898, 0.8456, 0.9036, 0.8522, 0.9303, 0.8529, 0.9107, 0.8554, 0.9206, 0.8522, 0.9303, 0.8456, 0.9036, 0.7995, 0.912, 0.795, 0.9232, 0.7766, 0.913, 0.7848, 0.9, 0.8529, 0.9107, 0.8456, 0.9036, 0.8584, 0.8887, 0.8693, 0.9023, 0.8083, 0.9021, 0.7995, 0.912, 0.7848, 0.9, 0.7987, 0.8868, 0.8206, 0.8981, 0.8083, 0.9021, 0.7987, 0.8868, 0.8173, 0.8775, 0.8456, 0.9036, 0.8336, 0.898, 0.8391, 0.8785, 0.8584, 0.8887, 0.8336, 0.898, 0.8206, 0.8981, 0.8173, 0.8775, 0.8391, 0.8785, 0.8329, 0.946, 0.8446, 0.9407, 0.8563, 0.955, 0.8386, 0.965, 0.8446, 0.9407, 0.8522, 0.9303, 0.8703, 0.9389, 0.8563, 0.955, 0.8522, 0.9303, 0.8554, 0.9206, 0.8756, 0.921, 0.8703, 0.9389, 0.8554, 0.9206, 0.8529, 0.9107, 0.8693, 0.9023, 0.8756, 0.921, 0.795, 0.9232, 0.7993, 0.9357, 0.7859, 0.9475, 0.7766, 0.9338, 0.7993, 0.9357, 0.8075, 0.9423, 0.7975, 0.9583, 0.7859, 0.9475, 0.8199, 0.9465, 0.8329, 0.946, 0.8386, 0.965, 0.8171, 0.9672, 0.8075, 0.9423, 0.8199, 0.9465, 0.8171, 0.9672, 0.7975, 0.9583, 0.8756, 0.9204, 0.8756, 0.9049, 0.8834, 0.8926, 0.8834, 0.9326, 0.8971, 0.9442, 0.8834, 0.9326, 0.8834, 0.8926, 0.8971, 0.881, 0.9142, 0.9478, 0.8971, 0.9442, 0.8971, 0.881, 0.9142, 0.8775, 0.9313, 0.9442, 0.9142, 0.9478, 0.9142, 0.8775, 0.9313, 0.881, 0.9451, 0.9326, 0.9313, 0.9442, 0.9313, 0.881, 0.9451, 0.8926, 0.9451, 0.8926, 0.9529, 0.9049, 0.9529, 0.9204, 0.9451, 0.9326, 0.7766, 0.8019, 0.7896, 0.8022, 0.7839, 0.8184, 0.7771, 0.8413, 0.7839, 0.8184, 0.7926, 0.8351, 0.7771, 0.8413, 0.7926, 0.8351, 0.7913, 0.8501, 0.7771, 0.8413, 0.7913, 0.8501, 0.78, 0.8647, 0.7766, 0.8019, 0.7846, 0.7856, 0.7896, 0.8022, 0.7896, 0.8022, 0.9151, 0.8, 0.9148, 0.82, 0.7839, 0.8184, 0.7839, 0.8184, 0.9148, 0.82, 0.9142, 0.8372, 0.7926, 0.8351, 0.7926, 0.8351, 0.9142, 0.8372, 0.9131, 0.8574, 0.7913, 0.8501, 0.7913, 0.8501, 0.9131, 0.8574, 0.911, 0.8775, 0.78, 0.8647, 0.7846, 0.7856, 0.9151, 0.7828, 0.9151, 0.8, 0.7896, 0.8022, 0.7846, 0.7856, 0.9151, 0.7828, 0.9151, 0.8, 0.7896, 0.8022, 0.7913, 0.8501, 0.9131, 0.8574, 0.911, 0.8775, 0.78, 0.8647, 0.7926, 0.8351, 0.9142, 0.8372, 0.9131, 0.8574, 0.7913, 0.8501, 0.7839, 0.8184, 0.9148, 0.82, 0.9142, 0.8372, 0.7926, 0.8351, 0.7896, 0.8022, 0.9151, 0.8, 0.9148, 0.82, 0.7839, 0.8184, 0.7766, 0.8019, 0.7846, 0.7856, 0.7896, 0.8022, 0.7771, 0.8413, 0.7913, 0.8501, 0.78, 0.8647, 0.7771, 0.8413, 0.7926, 0.8351, 0.7913, 0.8501, 0.7771, 0.8413, 0.7839, 0.8184, 0.7926, 0.8351, 0.7766, 0.8019, 0.7896, 0.8022, 0.7839, 0.8184, 0.9451, 0.8926, 0.9529, 0.9049, 0.9529, 0.9204, 0.9451, 0.9326, 0.9451, 0.9326, 0.9313, 0.9442, 0.9313, 0.881, 0.9451, 0.8926, 0.9313, 0.9442, 0.9142, 0.9478, 0.9142, 0.8775, 0.9313, 0.881, 0.9142, 0.9478, 0.8971, 0.9442, 0.8971, 0.881, 0.9142, 0.8775, 0.8971, 0.9442, 0.8834, 0.9326, 0.8834, 0.8926, 0.8971, 0.881, 0.8756, 0.9204, 0.8756, 0.9049, 0.8834, 0.8926, 0.8834, 0.9326, 0.8075, 0.9423, 0.8199, 0.9465, 0.8171, 0.9672, 0.7975, 0.9583, 0.8199, 0.9465, 0.8329, 0.946, 0.8386, 0.965, 0.8171, 0.9672, 0.7993, 0.9357, 0.8075, 0.9423, 0.7975, 0.9583, 0.7859, 0.9475, 0.795, 0.9232, 0.7993, 0.9357, 0.7859, 0.9475, 0.7766, 0.9338, 0.8554, 0.9206, 0.8529, 0.9107, 0.8693, 0.9023, 0.8756, 0.921, 0.8522, 0.9303, 0.8554, 0.9206, 0.8756, 0.921, 0.8703, 0.9389, 0.8446, 0.9407, 0.8522, 0.9303, 0.8703, 0.9389, 0.8563, 0.955, 0.8329, 0.946, 0.8446, 0.9407, 0.8563, 0.955, 0.8386, 0.965, 0.8336, 0.898, 0.8206, 0.8981, 0.8173, 0.8775, 0.8391, 0.8785, 0.8456, 0.9036, 0.8336, 0.898, 0.8391, 0.8785, 0.8584, 0.8887, 0.8206, 0.8981, 0.8083, 0.9021, 0.7987, 0.8868, 0.8173, 0.8775, 0.8083, 0.9021, 0.7995, 0.912, 0.7848, 0.9, 0.7987, 0.8868, 0.8529, 0.9107, 0.8456, 0.9036, 0.8584, 0.8887, 0.8693, 0.9023, 0.7995, 0.912, 0.795, 0.9232, 0.7766, 0.913, 0.7848, 0.9, 0.8529, 0.9107, 0.8554, 0.9206, 0.8522, 0.9303, 0.8456, 0.9036, 0.8446, 0.9407, 0.8336, 0.898, 0.8456, 0.9036, 0.8522, 0.9303, 0.8329, 0.946, 0.8206, 0.8981, 0.8336, 0.898, 0.8446, 0.9407, 0.8199, 0.9465, 0.8083, 0.9021, 0.8206, 0.8981, 0.8329, 0.946, 0.8075, 0.9423, 0.7995, 0.912, 0.8083, 0.9021, 0.8199, 0.9465, 0.8075, 0.9423, 0.7993, 0.9357, 0.795, 0.9232, 0.7995, 0.912, 0.8075, 0.9423, 0.7993, 0.9357, 0.795, 0.9232, 0.7995, 0.912, 0.8075, 0.9423, 0.7995, 0.912, 0.8083, 0.9021, 0.8199, 0.9465, 0.8199, 0.9465, 0.8083, 0.9021, 0.8206, 0.8981, 0.8329, 0.946, 0.8329, 0.946, 0.8206, 0.8981, 0.8336, 0.898, 0.8446, 0.9407, 0.8446, 0.9407, 0.8336, 0.898, 0.8456, 0.9036, 0.8522, 0.9303, 0.8529, 0.9107, 0.8554, 0.9206, 0.8522, 0.9303, 0.8456, 0.9036, 0.7995, 0.912, 0.795, 0.9232, 0.7766, 0.913, 0.7848, 0.9, 0.8529, 0.9107, 0.8456, 0.9036, 0.8584, 0.8887, 0.8693, 0.9023, 0.8083, 0.9021, 0.7995, 0.912, 0.7848, 0.9, 0.7987, 0.8868, 0.8206, 0.8981, 0.8083, 0.9021, 0.7987, 0.8868, 0.8173, 0.8775, 0.8456, 0.9036, 0.8336, 0.898, 0.8391, 0.8785, 0.8584, 0.8887, 0.8336, 0.898, 0.8206, 0.8981, 0.8173, 0.8775, 0.8391, 0.8785, 0.8329, 0.946, 0.8446, 0.9407, 0.8563, 0.955, 0.8386, 0.965, 0.8446, 0.9407, 0.8522, 0.9303, 0.8703, 0.9389, 0.8563, 0.955, 0.8522, 0.9303, 0.8554, 0.9206, 0.8756, 0.921, 0.8703, 0.9389, 0.8554, 0.9206, 0.8529, 0.9107, 0.8693, 0.9023, 0.8756, 0.921, 0.795, 0.9232, 0.7993, 0.9357, 0.7859, 0.9475, 0.7766, 0.9338, 0.7993, 0.9357, 0.8075, 0.9423, 0.7975, 0.9583, 0.7859, 0.9475, 0.8199, 0.9465, 0.8329, 0.946, 0.8386, 0.965, 0.8171, 0.9672, 0.8075, 0.9423, 0.8199, 0.9465, 0.8171, 0.9672, 0.7975, 0.9583, 0.8756, 0.9204, 0.8756, 0.9049, 0.8834, 0.8926, 0.8834, 0.9326, 0.8971, 0.9442, 0.8834, 0.9326, 0.8834, 0.8926, 0.8971, 0.881, 0.9142, 0.9478, 0.8971, 0.9442, 0.8971, 0.881, 0.9142, 0.8775, 0.9313, 0.9442, 0.9142, 0.9478, 0.9142, 0.8775, 0.9313, 0.881, 0.9451, 0.9326, 0.9313, 0.9442, 0.9313, 0.881, 0.9451, 0.8926, 0.9451, 0.8926, 0.9529, 0.9049, 0.9529, 0.9204, 0.9451, 0.9326, 0.7766, 0.8019, 0.7896, 0.8022, 0.7839, 0.8184, 0.7771, 0.8413, 0.7839, 0.8184, 0.7926, 0.8351, 0.7771, 0.8413, 0.7926, 0.8351, 0.7913, 0.8501, 0.7771, 0.8413, 0.7913, 0.8501, 0.78, 0.8647, 0.7766, 0.8019, 0.7846, 0.7856, 0.7896, 0.8022, 0.7896, 0.8022, 0.9151, 0.8, 0.9148, 0.82, 0.7839, 0.8184, 0.7839, 0.8184, 0.9148, 0.82, 0.9142, 0.8372, 0.7926, 0.8351, 0.7926, 0.8351, 0.9142, 0.8372, 0.9131, 0.8574, 0.7913, 0.8501, 0.7913, 0.8501, 0.9131, 0.8574, 0.911, 0.8775, 0.78, 0.8647, 0.7846, 0.7856, 0.9151, 0.7828, 0.9151, 0.8, 0.7896, 0.8022, 0.7846, 0.7856, 0.9151, 0.7828, 0.9151, 0.8, 0.7896, 0.8022, 0.7913, 0.8501, 0.9131, 0.8574, 0.911, 0.8775, 0.78, 0.8647, 0.7926, 0.8351, 0.9142, 0.8372, 0.9131, 0.8574, 0.7913, 0.8501, 0.7839, 0.8184, 0.9148, 0.82, 0.9142, 0.8372, 0.7926, 0.8351, 0.7896, 0.8022, 0.9151, 0.8, 0.9148, 0.82, 0.7839, 0.8184, 0.7766, 0.8019, 0.7846, 0.7856, 0.7896, 0.8022, 0.7771, 0.8413, 0.7913, 0.8501, 0.78, 0.8647, 0.7771, 0.8413, 0.7926, 0.8351, 0.7913, 0.8501, 0.7771, 0.8413, 0.7839, 0.8184, 0.7926, 0.8351, 0.7766, 0.8019, 0.7896, 0.8022, 0.7839, 0.8184, 0.9451, 0.8926, 0.9529, 0.9049, 0.9529, 0.9204, 0.9451, 0.9326, 0.9451, 0.9326, 0.9313, 0.9442, 0.9313, 0.881, 0.9451, 0.8926, 0.9313, 0.9442, 0.9142, 0.9478, 0.9142, 0.8775, 0.9313, 0.881, 0.9142, 0.9478, 0.8971, 0.9442, 0.8971, 0.881, 0.9142, 0.8775, 0.8971, 0.9442, 0.8834, 0.9326, 0.8834, 0.8926, 0.8971, 0.881, 0.8756, 0.9204, 0.8756, 0.9049, 0.8834, 0.8926, 0.8834, 0.9326, 0.8075, 0.9423, 0.8199, 0.9465, 0.8171, 0.9672, 0.7975, 0.9583, 0.8199, 0.9465, 0.8329, 0.946, 0.8386, 0.965, 0.8171, 0.9672, 0.7993, 0.9357, 0.8075, 0.9423, 0.7975, 0.9583, 0.7859, 0.9475, 0.795, 0.9232, 0.7993, 0.9357, 0.7859, 0.9475, 0.7766, 0.9338, 0.8554, 0.9206, 0.8529, 0.9107, 0.8693, 0.9023, 0.8756, 0.921, 0.8522, 0.9303, 0.8554, 0.9206, 0.8756, 0.921, 0.8703, 0.9389, 0.8446, 0.9407, 0.8522, 0.9303, 0.8703, 0.9389, 0.8563, 0.955, 0.8329, 0.946, 0.8446, 0.9407, 0.8563, 0.955, 0.8386, 0.965, 0.8336, 0.898, 0.8206, 0.8981, 0.8173, 0.8775, 0.8391, 0.8785, 0.8456, 0.9036, 0.8336, 0.898, 0.8391, 0.8785, 0.8584, 0.8887, 0.8206, 0.8981, 0.8083, 0.9021, 0.7987, 0.8868, 0.8173, 0.8775, 0.8083, 0.9021, 0.7995, 0.912, 0.7848, 0.9, 0.7987, 0.8868, 0.8529, 0.9107, 0.8456, 0.9036, 0.8584, 0.8887, 0.8693, 0.9023, 0.7995, 0.912, 0.795, 0.9232, 0.7766, 0.913, 0.7848, 0.9, 0.8529, 0.9107, 0.8554, 0.9206, 0.8522, 0.9303, 0.8456, 0.9036, 0.8446, 0.9407, 0.8336, 0.898, 0.8456, 0.9036, 0.8522, 0.9303, 0.8329, 0.946, 0.8206, 0.8981, 0.8336, 0.898, 0.8446, 0.9407, 0.8199, 0.9465, 0.8083, 0.9021, 0.8206, 0.8981, 0.8329, 0.946, 0.8075, 0.9423, 0.7995, 0.912, 0.8083, 0.9021, 0.8199, 0.9465, 0.8075, 0.9423, 0.7993, 0.9357, 0.795, 0.9232, 0.7995, 0.912, 0.8075, 0.9423, 0.7993, 0.9357, 0.795, 0.9232, 0.7995, 0.912, 0.8075, 0.9423, 0.7995, 0.912, 0.8083, 0.9021, 0.8199, 0.9465, 0.8199, 0.9465, 0.8083, 0.9021, 0.8206, 0.8981, 0.8329, 0.946, 0.8329, 0.946, 0.8206, 0.8981, 0.8336, 0.898, 0.8446, 0.9407, 0.8446, 0.9407, 0.8336, 0.898, 0.8456, 0.9036, 0.8522, 0.9303, 0.8529, 0.9107, 0.8554, 0.9206, 0.8522, 0.9303, 0.8456, 0.9036, 0.7995, 0.912, 0.795, 0.9232, 0.7766, 0.913, 0.7848, 0.9, 0.8529, 0.9107, 0.8456, 0.9036, 0.8584, 0.8887, 0.8693, 0.9023, 0.8083, 0.9021, 0.7995, 0.912, 0.7848, 0.9, 0.7987, 0.8868, 0.8206, 0.8981, 0.8083, 0.9021, 0.7987, 0.8868, 0.8173, 0.8775, 0.8456, 0.9036, 0.8336, 0.898, 0.8391, 0.8785, 0.8584, 0.8887, 0.8336, 0.898, 0.8206, 0.8981, 0.8173, 0.8775, 0.8391, 0.8785, 0.8329, 0.946, 0.8446, 0.9407, 0.8563, 0.955, 0.8386, 0.965, 0.8446, 0.9407, 0.8522, 0.9303, 0.8703, 0.9389, 0.8563, 0.955, 0.8522, 0.9303, 0.8554, 0.9206, 0.8756, 0.921, 0.8703, 0.9389, 0.8554, 0.9206, 0.8529, 0.9107, 0.8693, 0.9023, 0.8756, 0.921, 0.795, 0.9232, 0.7993, 0.9357, 0.7859, 0.9475, 0.7766, 0.9338, 0.7993, 0.9357, 0.8075, 0.9423, 0.7975, 0.9583, 0.7859, 0.9475, 0.8199, 0.9465, 0.8329, 0.946, 0.8386, 0.965, 0.8171, 0.9672, 0.8075, 0.9423, 0.8199, 0.9465, 0.8171, 0.9672, 0.7975, 0.9583, 0.8756, 0.9204, 0.8756, 0.9049, 0.8834, 0.8926, 0.8834, 0.9326, 0.8971, 0.9442, 0.8834, 0.9326, 0.8834, 0.8926, 0.8971, 0.881, 0.9142, 0.9478, 0.8971, 0.9442, 0.8971, 0.881, 0.9142, 0.8775, 0.9313, 0.9442, 0.9142, 0.9478, 0.9142, 0.8775, 0.9313, 0.881, 0.9451, 0.9326, 0.9313, 0.9442, 0.9313, 0.881, 0.9451, 0.8926, 0.9451, 0.8926, 0.9529, 0.9049, 0.9529, 0.9204, 0.9451, 0.9326, 0.7766, 0.8019, 0.7896, 0.8022, 0.7839, 0.8184, 0.7771, 0.8413, 0.7839, 0.8184, 0.7926, 0.8351, 0.7771, 0.8413, 0.7926, 0.8351, 0.7913, 0.8501, 0.7771, 0.8413, 0.7913, 0.8501, 0.78, 0.8647, 0.7766, 0.8019, 0.7846, 0.7856, 0.7896, 0.8022, 0.7896, 0.8022, 0.9151, 0.8, 0.9148, 0.82, 0.7839, 0.8184, 0.7839, 0.8184, 0.9148, 0.82, 0.9142, 0.8372, 0.7926, 0.8351, 0.7926, 0.8351, 0.9142, 0.8372, 0.9131, 0.8574, 0.7913, 0.8501, 0.7913, 0.8501, 0.9131, 0.8574, 0.911, 0.8775, 0.78, 0.8647, 0.7846, 0.7856, 0.9151, 0.7828, 0.9151, 0.8, 0.7896, 0.8022, 0.7846, 0.7856, 0.9151, 0.7828, 0.9151, 0.8, 0.7896, 0.8022, 0.7913, 0.8501, 0.9131, 0.8574, 0.911, 0.8775, 0.78, 0.8647, 0.7926, 0.8351, 0.9142, 0.8372, 0.9131, 0.8574, 0.7913, 0.8501, 0.7839, 0.8184, 0.9148, 0.82, 0.9142, 0.8372, 0.7926, 0.8351, 0.7896, 0.8022, 0.9151, 0.8, 0.9148, 0.82, 0.7839, 0.8184, 0.7766, 0.8019, 0.7846, 0.7856, 0.7896, 0.8022, 0.7771, 0.8413, 0.7913, 0.8501, 0.78, 0.8647, 0.7771, 0.8413, 0.7926, 0.8351, 0.7913, 0.8501, 0.7771, 0.8413, 0.7839, 0.8184, 0.7926, 0.8351, 0.7766, 0.8019, 0.7896, 0.8022, 0.7839, 0.8184, 0.9451, 0.8926, 0.9529, 0.9049, 0.9529, 0.9204, 0.9451, 0.9326, 0.9451, 0.9326, 0.9313, 0.9442, 0.9313, 0.881, 0.9451, 0.8926, 0.9313, 0.9442, 0.9142, 0.9478, 0.9142, 0.8775, 0.9313, 0.881, 0.9142, 0.9478, 0.8971, 0.9442, 0.8971, 0.881, 0.9142, 0.8775, 0.8971, 0.9442, 0.8834, 0.9326, 0.8834, 0.8926, 0.8971, 0.881, 0.8756, 0.9204, 0.8756, 0.9049, 0.8834, 0.8926, 0.8834, 0.9326, 0.8075, 0.9423, 0.8199, 0.9465, 0.8171, 0.9672, 0.7975, 0.9583, 0.8199, 0.9465, 0.8329, 0.946, 0.8386, 0.965, 0.8171, 0.9672, 0.7993, 0.9357, 0.8075, 0.9423, 0.7975, 0.9583, 0.7859, 0.9475, 0.795, 0.9232, 0.7993, 0.9357, 0.7859, 0.9475, 0.7766, 0.9338, 0.8554, 0.9206, 0.8529, 0.9107, 0.8693, 0.9023, 0.8756, 0.921, 0.8522, 0.9303, 0.8554, 0.9206, 0.8756, 0.921, 0.8703, 0.9389, 0.8446, 0.9407, 0.8522, 0.9303, 0.8703, 0.9389, 0.8563, 0.955, 0.8329, 0.946, 0.8446, 0.9407, 0.8563, 0.955, 0.8386, 0.965, 0.8336, 0.898, 0.8206, 0.8981, 0.8173, 0.8775, 0.8391, 0.8785, 0.8456, 0.9036, 0.8336, 0.898, 0.8391, 0.8785, 0.8584, 0.8887, 0.8206, 0.8981, 0.8083, 0.9021, 0.7987, 0.8868, 0.8173, 0.8775, 0.8083, 0.9021, 0.7995, 0.912, 0.7848, 0.9, 0.7987, 0.8868, 0.8529, 0.9107, 0.8456, 0.9036, 0.8584, 0.8887, 0.8693, 0.9023, 0.7995, 0.912, 0.795, 0.9232, 0.7766, 0.913, 0.7848, 0.9, 0.8529, 0.9107, 0.8554, 0.9206, 0.8522, 0.9303, 0.8456, 0.9036, 0.8446, 0.9407, 0.8336, 0.898, 0.8456, 0.9036, 0.8522, 0.9303, 0.8329, 0.946, 0.8206, 0.8981, 0.8336, 0.898, 0.8446, 0.9407, 0.8199, 0.9465, 0.8083, 0.9021, 0.8206, 0.8981, 0.8329, 0.946, 0.8075, 0.9423, 0.7995, 0.912, 0.8083, 0.9021, 0.8199, 0.9465, 0.8075, 0.9423, 0.7993, 0.9357, 0.795, 0.9232, 0.7995, 0.912, 0.9219, 0.2224, 0.9332, 0.2317, 0.9106, 0.2317, 0.9332, 0.2317, 0.9435, 0.2508, 0.9003, 0.2508, 0.9106, 0.2317, 0.943, 0.2978, 0.9008, 0.2978, 0.9003, 0.2508, 0.9435, 0.2508, 0.9003, 0.2508, 0.9008, 0.2978, 0.8932, 0.2927, 0.893, 0.2548, 0.943, 0.2978, 0.9435, 0.2508, 0.9509, 0.2548, 0.9506, 0.2927, 0.943, 0.3362, 0.9008, 0.3362, 0.9008, 0.2978, 0.943, 0.2978, 0.9435, 0.3839, 0.9003, 0.3839, 0.9008, 0.3362, 0.943, 0.3362, 0.8925, 0.3798, 0.8925, 0.3449, 0.9008, 0.3362, 0.9003, 0.3839, 0.9435, 0.3839, 0.943, 0.3362, 0.9513, 0.3449, 0.9513, 0.3798, 0.9435, 0.3839, 0.943, 0.429, 0.9008, 0.429, 0.9003, 0.3839, 0.943, 0.429, 0.9435, 0.4765, 0.9003, 0.4765, 0.9008, 0.429, 0.9513, 0.4724, 0.9435, 0.4765, 0.943, 0.429, 0.9513, 0.4375, 0.9003, 0.4765, 0.8925, 0.4724, 0.8925, 0.4374, 0.9008, 0.429, 0.943, 0.5221, 0.9008, 0.5221, 0.9003, 0.4765, 0.9435, 0.4765, 0.943, 0.5221, 0.9435, 0.57, 0.9003, 0.57, 0.9008, 0.5221, 0.9513, 0.5659, 0.9435, 0.57, 0.943, 0.5221, 0.9513, 0.531, 0.9003, 0.57, 0.8925, 0.5659, 0.8925, 0.531, 0.9008, 0.5221, 0.943, 0.6151, 0.9008, 0.6151, 0.9003, 0.57, 0.9435, 0.57, 0.9434, 0.6626, 0.9003, 0.6626, 0.9008, 0.6151, 0.943, 0.6151, 0.9434, 0.6626, 0.943, 0.6151, 0.9513, 0.6236, 0.9513, 0.6585, 0.8924, 0.6585, 0.8924, 0.6235, 0.9008, 0.6151, 0.9003, 0.6626, 0.9429, 0.708, 0.9007, 0.708, 0.9003, 0.6626, 0.9434, 0.6626, 0.9434, 0.7307, 0.9429, 0.708, 0.9513, 0.7155, 0.9508, 0.7266, 0.9007, 0.708, 0.9002, 0.7307, 0.8929, 0.7266, 0.8924, 0.7155, 0.9434, 0.7307, 0.9002, 0.7307, 0.9007, 0.708, 0.9429, 0.708, 0.9434, 0.7307, 0.9331, 0.748, 0.9105, 0.748, 0.9002, 0.7307, 0.9331, 0.748, 0.9218, 0.7515, 0.9105, 0.748])
me_plane_001.use_remesh_preserve_volume = False
me_plane_001.use_remesh_preserve_attributes = False
me_plane_001.use_mirror_vertex_groups = False
me_plane_001.update()
me_plane = bpy.data.meshes.new('Plane')
me_plane.from_pydata([(0.05383, -0.9934, -0.008653), (-0.476, -0.993, 1.466e-09), (-0.8551, -0.8953, -3.977e-07), (-1.217, -0.7142, -3.597e-07), (-1.579, -0.3883, -2.913e-07), (-1.785, 0.0101, -2.077e-07), (-1.869, 0.4447, -1.165e-07), (-1.845, 0.9155, -1.773e-08), (-1.712, 1.579, 1.216e-07), (-1.507, 2.086, 2.28e-07), (-1.338, 2.509, 3.167e-07), (-1.338, 2.738, 3.648e-07), (-1.435, 3.245, 4.712e-07), (-1.35, 3.764, 5.801e-07), (-1.085, 4.09, 6.485e-07), (-0.7948, 4.296, 6.916e-07), (-0.5896, 4.392, 7.119e-07), (-0.6016, 3.661, 5.578e-07), (-0.4568, 3.511, 5.269e-07), (-1.42, 2.125, 2.361e-07), (-1.633, 1.563, 1.181e-07), (-1.769, 0.9173, -1.735e-08), (-1.793, 0.4371, -1.181e-07), (-1.716, 0.03926, -2.016e-07), (-1.517, -0.3488, -2.831e-07), (-1.172, -0.6496, -3.462e-07), (-0.8133, -0.8291, -3.838e-07), (-0.4543, -0.9164, -4.022e-07), (0.009729, -0.9261, -1.167e-07), (0.009729, 0.5224, -7.342e-09), (-0.9422, 0.5224, -2.948e-07), (-0.9422, 0.7397, -2.784e-07), (-0.7853, 0.8001, -2.658e-07), (0.8048, 0.8001, 3.627e-07), (0.9617, 0.7397, 3.799e-07), (0.9617, 0.5224, 3.635e-07), (0.4738, -0.9164, 2.109e-07), (0.8328, -0.8291, 2.372e-07), (1.192, -0.6496, 2.58e-07), (1.536, -0.3488, 2.704e-07), (1.735, 0.03926, 2.65e-07), (1.813, 0.4371, 2.483e-07), (1.788, 0.9173, 2.179e-07), (1.653, 1.563, 1.681e-07), (1.439, 2.125, 1.163e-07), (0.4762, 3.511, -4.944e-08), (0.6211, 3.661, -4.489e-08), (0.609, 4.392, -8.971e-08), (0.8142, 4.296, -6.608e-08), (1.104, 4.09, -2.867e-08), (1.37, 3.764, 1.373e-08), (1.454, 3.245, 5.167e-08), (1.357, 2.738, 7.307e-08), (1.357, 2.509, 8.657e-08), (1.526, 2.086, 1.262e-07), (1.732, 1.579, 1.74e-07), (1.864, 0.9155, 2.247e-07), (1.889, 0.4447, 2.545e-07), (1.804, 0.0101, 2.727e-07), (1.599, -0.3883, 2.782e-07), (1.237, -0.7142, 2.657e-07), (0.8746, -0.8953, 2.447e-07), (0.4955, -0.993, -2.024e-07), (-0.825, 3.523, 5.295e-07), (-0.9786, 3.474, 5.193e-07), (-0.7063, 3.502, 5.251e-07), (-0.6295, 3.418, 5.075e-07), (-0.5248, 3.188, 4.592e-07), (-0.6295, 3.237, 4.694e-07), (-0.7203, 3.272, 4.768e-07), (-0.7971, 3.202, 4.621e-07), (-0.7831, 3.062, 4.328e-07), (-0.5318, 2.35, 2.834e-07), (-0.5318, 2.302, 2.731e-07), (-0.5807, 2.336, 2.805e-07), (-0.9646, 2.888, 3.962e-07), (-1.041, 3.069, 4.343e-07), (-1.076, 3.272, 4.768e-07), (-1.034, 3.384, 5.002e-07), (-0.2434, 3.198, 4.613e-07), (-0.35, 3.169, 4.552e-07), (-0.3791, 3.125, 4.46e-07), (-0.3791, 3.043, 4.287e-07), (-0.3452, 2.995, 4.186e-07), (-0.2434, 2.956, 4.104e-07), (-0.3111, 2.519, 3.189e-07), (-0.4129, 2.558, 3.27e-07), (-0.4468, 2.607, 3.372e-07), (-0.4468, 2.689, 3.545e-07), (-0.4177, 2.733, 3.636e-07), (-0.3111, 2.762, 3.697e-07), (0.3243, 2.762, 4.096e-07), (0.431, 2.733, 4.206e-07), (0.4601, 2.689, 4.257e-07), (0.4601, 2.607, 4.306e-07), (0.4261, 2.558, 4.304e-07), (0.3243, 2.519, 4.238e-07), (0.2566, 2.956, 3.922e-07), (0.3584, 2.995, 3.988e-07), (0.3923, 3.043, 3.99e-07), (0.3923, 3.125, 3.941e-07), (0.3633, 3.169, 3.89e-07), (0.2566, 3.198, 3.78e-07), (1.048, 3.384, 4.362e-07), (1.09, 3.272, 4.464e-07), (1.055, 3.069, 4.553e-07), (0.9779, 2.888, 4.593e-07), (0.5939, 2.336, 4.582e-07), (0.5451, 2.302, 4.56e-07), (0.5451, 2.35, 4.531e-07), (0.7964, 3.062, 4.331e-07), (0.8103, 3.202, 4.261e-07), (0.7335, 3.272, 4.153e-07), (0.6428, 3.237, 4.094e-07), (0.5381, 3.188, 4.032e-07), (0.6428, 3.418, 3.988e-07), (0.7196, 3.502, 4.005e-07), (0.9918, 3.474, 4.26e-07), (0.8383, 3.523, 4.097e-07), (-0.5482, 1.66, 2.655e-08), (0.5646, 1.66, 3.932e-07), (0.6585, -0.8891, -0.05992), (1.133, -0.613, -0.1889), (1.445, -0.189, -0.281), (1.613, 0.3825, -0.2915), (1.567, 1.049, -0.3238), (1.417, 1.739, -0.4612), (1.145, 2.432, -0.6856), (1.256, 3.077, -0.7681), (1.2, 3.661, -0.8172), (0.9507, 4.103, -0.8651), (0.5912, 4.357, -0.8582), (0.3619, 4.378, -1.172), (0.5435, 4.11, -1.438), (0.7072, 3.677, -1.543), (0.7755, 3.086, -1.624), (0.6708, 2.43, -1.57), (0.8319, 1.728, -1.404), (0.9178, 1.027, -1.217), (0.9443, 0.3733, -0.9665), (0.8607, -0.188, -0.7051), (0.7109, -0.6187, -0.3921), (0.3901, -0.8895, -0.1398), (0.06306, -0.8895, -0.2228), (0.06504, -0.6187, -0.5511), (0.1988, -0.188, -0.9402), (0.1715, 0.3733, -1.265), (0.07224, 1.027, -1.561), (0.06204, 1.728, -1.759), (0.05383, 2.43, -1.881), (0.06049, 3.086, -1.931), (0.05566, 3.677, -1.795), (0.01258, 4.11, -1.617), (0.04813, 4.381, -1.263), (-0.2657, 4.378, -1.172), (-0.5056, 4.11, -1.438), (-0.5377, 3.677, -1.543), (-0.585, 3.086, -1.624), (-0.5483, 2.43, -1.57), (-0.6184, 1.728, -1.404), (-0.6874, 1.027, -1.217), (-0.7956, 0.3733, -0.9665), (-0.7137, -0.188, -0.7051), (-0.5996, -0.6187, -0.3945), (-0.1764, -0.8895, -0.1682), (-0.6165, -0.8891, -0.06149), (-1.13, -0.613, -0.1889), (-1.416, -0.189, -0.281), (-1.554, 0.3581, -0.3046), (-1.514, 1.02, -0.307), (-1.34, 1.739, -0.4612), (-1.051, 2.432, -0.6856), (-1.17, 3.077, -0.7681), (-1.051, 3.661, -0.8172), (-0.8309, 4.103, -0.8651), (-0.4968, 4.357, -0.8582), (0.609, 4.392, 0.108), (0.6211, 3.661, 0.108), (0.4762, 3.511, 0.108), (-0.5896, 4.392, 0.108), (-0.4568, 3.511, 0.108), (-0.6016, 3.661, 0.108), (-0.5129, 8.537, 0.108), (0.5324, 8.537, 0.108), (0.4466, 4.415, -0.3241), (-0.3632, 4.415, -0.3241), (0.0417, 8.531, -0.1585), (0.4466, 8.531, -0.01305), (-0.3632, 8.531, -0.01305), (0.4466, 5.149, -0.2935), (0.0417, 5.141, -0.4615), (-0.3632, 5.149, -0.2935), (0.0417, 4.969, -0.5666), (0.0417, 4.849, -0.7917), (0.0417, 4.789, -1.077), (0.04295, 4.74, -1.23), (0.1954, 4.652, -0.4198), (-0.1095, 4.652, -0.4198), (0.1876, 4.38, -1.223), (0.1954, 4.652, -1.23), (-0.1095, 4.652, -1.23), (-0.09319, 4.38, -1.222), (0.04295, 4.564, -1.252), (0.9617, 0.5224, 0.03568), (0.9617, 0.7397, 0.03568), (0.8048, 0.8001, 0.03568), (-0.7853, 0.8001, 0.03568), (-0.9422, 0.7397, 0.03568), (-0.9422, 0.5224, 0.03568), (0.009729, 0.5224, 0.03568), (0.7434, 0.6406, 0.03542), (0.7434, 0.6406, 0.06855), (-0.6518, 0.6406, 0.06855), (-0.6518, 0.6406, 0.03542), (0.7434, 0.6825, 0.03542), (0.7434, 0.6825, 0.06855), (-0.6518, 0.6825, 0.06855), (-0.6518, 0.6825, 0.03542), (0.615, 3.703, 0.108), (-0.5956, 3.703, 0.108), (0.612, 3.833, 0.108), (-0.5926, 3.833, 0.108), (0.6105, 3.867, 0.108), (-0.5911, 3.867, 0.108), (0.6098, 4.027, 0.108), (-0.5903, 4.027, 0.108), (0.6094, 4.054, 0.108), (-0.5899, 4.054, 0.108), (0.6092, 4.236, 0.108), (-0.5897, 4.236, 0.108), (0.6091, 4.261, 0.108), (-0.5896, 4.261, 0.108), (-0.5891, 4.417, 0.108), (0.6085, 4.417, 0.108), (-0.5885, 4.45, 0.108), (0.608, 4.449, 0.108), (-0.5846, 4.655, 0.108), (0.6042, 4.649, 0.108), (-0.5842, 4.678, 0.108), (0.6037, 4.675, 0.108), (-0.5805, 4.876, 0.108), (0.6001, 4.868, 0.108), (-0.5802, 4.893, 0.108), (0.5997, 4.893, 0.108), (-0.5758, 5.129, 0.108), (0.5953, 5.126, 0.108), (-0.5755, 5.153, 0.108), (0.5951, 5.144, 0.108), (-0.5711, 5.377, 0.108), (0.5908, 5.376, 0.108), (-0.5707, 5.404, 0.108), (0.5903, 5.4, 0.108), (-0.5657, 5.669, 0.108), (0.5855, 5.669, 0.108), (-0.5652, 5.694, 0.108), (0.5852, 5.696, 0.108), (-0.5603, 5.956, 0.108), (0.5802, 5.95, 0.108), (-0.56, 5.972, 0.108), (0.5797, 5.973, 0.108), (-0.5547, 6.259, 0.108), (0.5744, 6.259, 0.108), (-0.5543, 6.281, 0.108), (0.5741, 6.278, 0.108), (-0.5486, 6.583, 0.108), (0.5685, 6.583, 0.108), (-0.5482, 6.605, 0.108), (0.568, 6.606, 0.108), (-0.5425, 6.911, 0.108), (0.5622, 6.91, 0.108), (-0.542, 6.938, 0.108), (0.5618, 6.936, 0.108), (-0.5355, 7.285, 0.108), (0.5555, 7.282, 0.108), (-0.5349, 7.315, 0.108), (0.555, 7.315, 0.108), (-0.5285, 7.66, 0.108), (0.5486, 7.658, 0.108), (-0.5281, 7.684, 0.108), (0.5482, 7.683, 0.108), (-0.5216, 8.048, 0.108), (0.5412, 8.047, 0.108), (-0.5211, 8.077, 0.108), (0.5407, 8.075, 0.108), (-0.514, 8.475, 0.108), (0.5315, 8.474, 0.108), (-0.5136, 8.499, 0.108), (0.531, 8.499, 0.108), (-0.5136, 8.499, 0.1351), (0.531, 8.499, 0.1351), (0.5315, 8.474, 0.1351), (-0.514, 8.475, 0.1351), (-0.5211, 8.077, 0.1351), (0.5407, 8.075, 0.1351), (0.5412, 8.047, 0.1351), (-0.5216, 8.048, 0.1351), (-0.5281, 7.684, 0.1351), (0.5482, 7.683, 0.1351), (0.5486, 7.658, 0.1351), (-0.5285, 7.66, 0.1351), (-0.5349, 7.315, 0.1351), (0.555, 7.315, 0.1351), (0.5555, 7.282, 0.1351), (-0.5355, 7.285, 0.1351), (-0.542, 6.938, 0.1351), (0.5618, 6.936, 0.1351), (0.5622, 6.91, 0.1351), (-0.5425, 6.911, 0.1351), (-0.5482, 6.605, 0.1351), (0.568, 6.606, 0.1351), (0.5685, 6.583, 0.1351), (-0.5486, 6.583, 0.1351), (-0.5543, 6.281, 0.1351), (0.5741, 6.278, 0.1351), (0.5744, 6.259, 0.1351), (-0.5547, 6.259, 0.1351), (-0.56, 5.972, 0.1351), (0.5797, 5.973, 0.1351), (0.5802, 5.95, 0.1351), (-0.5603, 5.956, 0.1351), (-0.5652, 5.694, 0.1351), (0.5852, 5.696, 0.1351), (0.5855, 5.669, 0.1351), (-0.5657, 5.669, 0.1351), (-0.5707, 5.404, 0.1351), (0.5903, 5.4, 0.1351), (0.5908, 5.376, 0.1351), (-0.5711, 5.377, 0.1351), (-0.5755, 5.153, 0.1351), (0.5951, 5.144, 0.1351), (0.5953, 5.126, 0.1351), (-0.5758, 5.129, 0.1351), (-0.5802, 4.893, 0.1351), (0.5997, 4.893, 0.1351), (0.6001, 4.868, 0.1351), (-0.5805, 4.876, 0.1351), (-0.5842, 4.678, 0.1351), (0.6037, 4.675, 0.1351), (0.6042, 4.649, 0.1351), (-0.5846, 4.655, 0.1351), (-0.5885, 4.45, 0.1351), (0.608, 4.449, 0.1351), (0.6085, 4.417, 0.1351), (-0.5891, 4.417, 0.1351), (0.6091, 4.261, 0.1351), (-0.5896, 4.261, 0.1351), (-0.5897, 4.236, 0.1351), (0.6092, 4.236, 0.1351), (0.6094, 4.054, 0.1351), (-0.5899, 4.054, 0.1351), (-0.5903, 4.027, 0.1351), (0.6098, 4.027, 0.1351), (0.6105, 3.867, 0.1351), (-0.5911, 3.867, 0.1351), (-0.5926, 3.833, 0.1351), (0.612, 3.833, 0.1351), (0.615, 3.703, 0.1351), (-0.5956, 3.703, 0.1351), (-0.6016, 3.661, 0.1351), (0.6211, 3.661, 0.1351), (0.06165, 12.31, -0.6182), (0.1795, 12.29, -0.6134), (0.2554, 12.24, -0.6038), (0.2915, 12.15, -0.5873), (0.2987, 12.07, -0.5708), (0.3819, 12.08, -0.5735), (0.4722, 12.05, -0.568), (0.5156, 11.98, -0.5536), (0.5047, 11.88, -0.5351), (0.6023, 11.89, -0.5361), (0.689, 11.85, -0.5289), (0.7468, 11.76, -0.5117), (0.7396, 8.987, 0.02527), (0.6673, 8.739, 0.07334), (0.06165, 8.739, 0.07334), (0.5047, 11.56, -0.4724), (0.5647, 11.51, -0.4625), (0.5647, 9.263, -0.02815), (0.441, 11.57, -0.4739), (0.441, 9.205, -0.01676), (0.5047, 9.212, -0.01819), (0.3773, 9.212, -0.01819), (0.3174, 9.263, -0.02815), (0.3174, 11.51, -0.4625), (0.3773, 11.56, -0.4724), (-0.254, 11.56, -0.4724), (-0.1941, 11.51, -0.4625), (-0.1941, 9.263, -0.02815), (-0.254, 9.212, -0.01819), (-0.3814, 9.212, -0.01819), (-0.3177, 9.205, -0.01676), (-0.3177, 11.57, -0.4739), (-0.4414, 9.263, -0.02815), (-0.4414, 11.51, -0.4625), (-0.3814, 11.56, -0.4724), (-0.544, 8.739, 0.07334), (-0.6163, 8.987, 0.02527), (-0.6235, 11.76, -0.5117), (-0.5657, 11.85, -0.5289), (-0.479, 11.89, -0.5361), (-0.3814, 11.88, -0.5351), (-0.3923, 11.98, -0.5536), (-0.3489, 12.05, -0.568), (-0.2586, 12.08, -0.5735), (-0.1754, 12.07, -0.5708), (-0.1682, 12.15, -0.5873), (-0.1321, 12.24, -0.6038), (-0.0562, 12.29, -0.6134), (-0.0562, 12.24, -0.8782), (-0.1321, 12.19, -0.8686), (-0.1682, 12.1, -0.8521), (-0.1754, 12.02, -0.8356), (-0.2586, 12.03, -0.8383), (-0.3489, 12.0, -0.8328), (-0.3923, 11.93, -0.8184), (-0.3814, 11.83, -0.7999), (-0.479, 11.84, -0.8009), (-0.5657, 11.8, -0.7937), (-0.6235, 11.71, -0.7765), (-0.6163, 8.936, -0.2395), (-0.544, 8.688, -0.04855), (-0.3814, 11.51, -0.7372), (-0.4414, 11.46, -0.7273), (-0.4414, 9.212, -0.293), (-0.3177, 11.51, -0.7387), (-0.3177, 9.153, -0.2816), (-0.3814, 9.161, -0.283), (-0.254, 9.161, -0.283), (-0.1941, 9.212, -0.293), (-0.1941, 11.46, -0.7273), (-0.254, 11.51, -0.7372), (0.3773, 11.51, -0.7372), (0.3174, 11.46, -0.7273), (0.3174, 9.212, -0.293), (0.3773, 9.161, -0.283), (0.5047, 9.161, -0.283), (0.441, 9.153, -0.2816), (0.441, 11.51, -0.7387), (0.5647, 9.212, -0.293), (0.5647, 11.46, -0.7273), (0.5047, 11.51, -0.7372), (0.06165, 8.688, -0.1472), (0.6673, 8.688, -0.04855), (0.7396, 8.936, -0.2395), (0.7468, 11.71, -0.7765), (0.689, 11.8, -0.7937), (0.6023, 11.84, -0.8009), (0.5047, 11.83, -0.7999), (0.5156, 11.93, -0.8184), (0.4722, 12.0, -0.8328), (0.3819, 12.03, -0.8383), (0.2987, 12.02, -0.8356), (0.2915, 12.1, -0.8521), (0.2554, 12.19, -0.8686), (0.1795, 12.24, -0.8782), (0.06165, 12.26, -0.883), (-0.4978, 9.368, -0.2545), (-0.4978, 9.292, -0.1998), (-0.4978, 9.321, -0.1111), (-0.4978, 9.414, -0.1111), (-0.4978, 9.443, -0.1998), (0.6069, 9.368, -0.2545), (0.6069, 9.292, -0.1998), (0.6069, 9.321, -0.1111), (0.6069, 9.414, -0.1111), (0.6069, 9.443, -0.1998), (0.6069, 9.894, -0.303), (0.6069, 9.865, -0.2144), (0.6069, 9.772, -0.2144), (0.6069, 9.743, -0.303), (0.6069, 9.819, -0.3577), (-0.4978, 9.894, -0.303), (-0.4978, 9.865, -0.2144), (-0.4978, 9.772, -0.2144), (-0.4978, 9.743, -0.303), (-0.4978, 9.819, -0.3577), (-0.4978, 10.26, -0.4495), (-0.4978, 10.19, -0.3947), (-0.4978, 10.21, -0.3061), (-0.4978, 10.31, -0.3061), (-0.4978, 10.34, -0.3947), (0.6069, 10.26, -0.4495), (0.6069, 10.19, -0.3947), (0.6069, 10.21, -0.3061), (0.6069, 10.31, -0.3061), (0.6069, 10.34, -0.3947), (0.6069, 10.76, -0.4864), (0.6069, 10.74, -0.3978), (0.6069, 10.64, -0.3978), (0.6069, 10.61, -0.4864), (0.6069, 10.69, -0.5412), (-0.4978, 10.76, -0.4864), (-0.4978, 10.74, -0.3978), (-0.4978, 10.64, -0.3978), (-0.4978, 10.61, -0.4864), (-0.4978, 10.69, -0.5412), (-0.4978, 11.12, -0.6177), (-0.4978, 11.05, -0.5629), (-0.4978, 11.08, -0.4743), (-0.4978, 11.17, -0.4743), (-0.4978, 11.2, -0.5629), (0.6069, 11.12, -0.6177), (0.6069, 11.05, -0.5629), (0.6069, 11.08, -0.4743), (0.6069, 11.17, -0.4743), (0.6069, 11.2, -0.5629)], [], [(8, 20, 19, 9), (7, 21, 20, 8), (6, 22, 21, 7), (5, 23, 22, 6), (4, 24, 23, 5), (3, 25, 24, 4), (2, 26, 25, 3), (1, 27, 26, 2), (0, 28, 27, 1), (0, 62, 36, 28), (36, 62, 61, 37), (37, 61, 60, 38), (38, 60, 59, 39), (39, 59, 58, 40), (41, 57, 56, 42), (42, 56, 55, 43), (43, 55, 54, 44), (27, 28, 29, 30), (25, 26, 27, 30), (23, 24, 25, 30), (22, 23, 30, 31), (20, 21, 22, 31), (19, 20, 31, 32), (33, 34, 43, 44), (28, 36, 35, 29), (35, 36, 37, 38), (35, 38, 39, 40), (34, 35, 40, 41), (41, 42, 43, 34), (33, 120, 119, 32), (85, 119, 120, 96), (73, 119, 85), (96, 120, 108), (95, 96, 108, 109), (72, 73, 85, 86), (9, 19, 10), (44, 54, 53), (33, 44, 53, 120), (107, 108, 120), (73, 74, 119), (10, 19, 32, 119), (52, 107, 120, 53), (10, 119, 74, 11), (11, 74, 75, 12), (51, 106, 107, 52), (50, 105, 106, 51), (12, 75, 76, 13), (13, 76, 77), (50, 104, 105), (49, 103, 104, 50), (13, 77, 78, 14), (14, 78, 64), (49, 117, 103), (48, 118, 117, 49), (14, 64, 63, 15), (15, 65, 17, 16), (15, 63, 65), (46, 116, 48, 47), (48, 116, 118), (17, 65, 66, 18), (45, 115, 116, 46), (18, 79, 102, 45), (84, 90, 91, 97), (91, 92, 98, 97), (83, 89, 90, 84), (18, 66, 67, 80), (18, 80, 79), (45, 102, 101), (45, 101, 114, 115), (68, 69, 70, 71), (110, 111, 112, 113), (92, 93, 110, 113), (68, 71, 88, 89), (72, 86, 87), (94, 95, 109), (93, 94, 109, 110), (71, 72, 87, 88), (82, 89, 83), (92, 99, 98), (67, 68, 89, 82), (92, 113, 114, 99), (67, 81, 80), (67, 82, 81), (100, 114, 101), (99, 114, 100), (131, 130, 133, 132), (130, 129, 134, 133), (129, 128, 135, 134), (128, 127, 136, 135), (127, 126, 137, 136), (126, 125, 138, 137), (125, 124, 139, 138), (124, 123, 140, 139), (123, 122, 141, 140), (122, 121, 142, 141), (121, 0, 142), (142, 0, 143), (141, 142, 143, 144), (140, 141, 144, 145), (139, 140, 145, 146), (138, 139, 146, 147), (137, 138, 147, 148), (136, 137, 148, 149), (135, 136, 149, 150), (134, 135, 150, 151), (133, 134, 151, 152), (152, 151, 156, 155), (151, 150, 157, 156), (150, 149, 158, 157), (149, 148, 159, 158), (148, 147, 160, 159), (147, 146, 161, 160), (146, 145, 162, 161), (145, 144, 163, 162), (144, 143, 164, 163), (143, 0, 164), (164, 0, 165), (163, 164, 165, 166), (162, 163, 166, 167), (161, 162, 167, 168), (160, 161, 168, 169), (159, 160, 169, 170), (158, 159, 170, 171), (157, 158, 171, 172), (156, 157, 172, 173), (155, 156, 173, 174), (154, 155, 174, 175), (40, 58, 57, 41), (61, 62, 121), (62, 0, 121), (60, 121, 122), (60, 61, 121), (59, 122, 123), (59, 60, 122), (58, 123, 124), (57, 58, 124), (58, 59, 123), (56, 124, 125), (56, 57, 124), (55, 125, 126), (55, 56, 125), (54, 126, 127), (53, 54, 127), (54, 55, 126), (52, 127, 128), (51, 52, 128), (52, 53, 127), (51, 128, 129), (50, 51, 129), (50, 129, 130), (49, 50, 130), (48, 130, 131), (47, 48, 131), (48, 49, 130), (15, 175, 174), (14, 15, 174), (15, 16, 175), (13, 174, 173), (13, 14, 174), (12, 173, 172), (12, 13, 173), (11, 172, 171), (10, 11, 171), (11, 12, 172), (9, 171, 170), (8, 9, 170), (9, 10, 171), (8, 170, 169), (7, 8, 169), (6, 169, 168), (6, 7, 169), (5, 168, 167), (5, 6, 168), (4, 167, 166), (3, 4, 166), (4, 5, 167), (3, 166, 165), (2, 3, 165), (0, 1, 165), (1, 2, 165), (18, 45, 178, 180), (45, 46, 177, 178), (17, 18, 180, 181), (183, 187, 186), (183, 188, 182), (183, 186, 188), (190, 186, 187, 189), (184, 189, 176), (189, 187, 183), (188, 191, 182), (191, 185, 179), (191, 188, 186, 190), (202, 199, 198), (202, 195, 199), (202, 200, 195), (202, 201, 200), (184, 198, 199, 196), (197, 200, 201, 185), (198, 153, 202), (153, 201, 202), (193, 196, 199), (193, 200, 197), (193, 192, 196), (192, 190, 196), (190, 192, 197), (192, 193, 197), (195, 194, 199), (194, 193, 199), (193, 194, 200), (194, 195, 200), (198, 133, 152), (153, 198, 152), (198, 132, 133), (201, 152, 155), (154, 201, 155), (201, 153, 152), (16, 185, 175), (16, 179, 185), (154, 175, 185, 201), (185, 191, 190, 197), (184, 196, 190, 189), (47, 184, 176), (47, 131, 184), (131, 132, 198, 184), (178, 177, 181, 180), (33, 32, 206, 205), (29, 35, 203, 209), (35, 34, 204, 203), (34, 33, 205, 204), (32, 31, 207, 206), (31, 30, 208, 207), (30, 29, 209, 208), (212, 213, 210, 211), (214, 217, 216, 215), (210, 214, 215, 211), (211, 215, 216, 212), (212, 216, 217, 213), (205, 206, 217, 214), (206, 207, 213, 217), (207, 208, 213), (204, 205, 214, 210), (203, 204, 210), (208, 209, 213), (209, 210, 213), (203, 210, 209), (218, 46, 47), (218, 177, 46), (219, 16, 17), (181, 219, 17), (220, 218, 47), (219, 221, 16), (221, 219, 218, 220), (222, 220, 47), (221, 223, 16), (224, 222, 47), (223, 225, 16), (225, 223, 222, 224), (226, 224, 47), (225, 227, 16), (228, 226, 47), (227, 229, 16), (229, 227, 226, 228), (176, 230, 47), (230, 228, 47), (229, 231, 16), (231, 179, 16), (179, 231, 230, 176), (176, 233, 232, 179), (233, 176, 189), (179, 232, 191), (235, 233, 189), (232, 234, 191), (235, 237, 236, 234), (237, 235, 189), (234, 236, 191), (239, 237, 189), (236, 238, 191), (239, 241, 240, 238), (241, 239, 189), (238, 240, 191), (243, 241, 189), (240, 242, 191), (243, 245, 244, 242), (245, 243, 189), (242, 244, 191), (247, 245, 189), (244, 246, 191), (247, 249, 248, 246), (249, 247, 189), (246, 248, 191), (251, 249, 189), (248, 250, 191), (251, 253, 252, 250), (253, 251, 189), (250, 252, 191), (255, 253, 189), (252, 254, 191), (255, 257, 256, 254), (257, 255, 189), (254, 256, 191), (259, 257, 189), (256, 258, 191), (259, 261, 260, 258), (261, 259, 189), (258, 260, 191), (263, 261, 189), (260, 262, 191), (263, 265, 264, 262), (265, 263, 189), (262, 264, 191), (267, 265, 189), (264, 266, 191), (267, 269, 268, 266), (269, 267, 189), (266, 268, 191), (271, 269, 189), (268, 270, 191), (271, 273, 272, 270), (273, 271, 189), (270, 272, 191), (275, 273, 189), (272, 274, 191), (275, 277, 276, 274), (277, 275, 189), (274, 276, 191), (279, 277, 189), (276, 278, 191), (279, 281, 280, 278), (281, 279, 189), (278, 280, 191), (283, 281, 189), (280, 282, 191), (283, 285, 284, 282), (285, 283, 189), (282, 284, 191), (287, 183, 182, 286), (183, 287, 189), (287, 285, 189), (284, 286, 191), (286, 182, 191), (287, 286, 288, 289), (285, 287, 289, 290), (286, 284, 291, 288), (284, 285, 290, 291), (283, 282, 292, 293), (281, 283, 293, 294), (282, 280, 295, 292), (280, 281, 294, 295), (279, 278, 296, 297), (277, 279, 297, 298), (278, 276, 299, 296), (276, 277, 298, 299), (275, 274, 300, 301), (273, 275, 301, 302), (274, 272, 303, 300), (272, 273, 302, 303), (271, 270, 304, 305), (269, 271, 305, 306), (270, 268, 307, 304), (268, 269, 306, 307), (267, 266, 308, 309), (265, 267, 309, 310), (266, 264, 311, 308), (264, 265, 310, 311), (263, 262, 312, 313), (261, 263, 313, 314), (262, 260, 315, 312), (260, 261, 314, 315), (259, 258, 316, 317), (257, 259, 317, 318), (258, 256, 319, 316), (256, 257, 318, 319), (255, 254, 320, 321), (253, 255, 321, 322), (254, 252, 323, 320), (252, 253, 322, 323), (251, 250, 324, 325), (249, 251, 325, 326), (250, 248, 327, 324), (248, 249, 326, 327), (247, 246, 328, 329), (245, 247, 329, 330), (246, 244, 331, 328), (244, 245, 330, 331), (243, 242, 332, 333), (241, 243, 333, 334), (242, 240, 335, 332), (240, 241, 334, 335), (239, 238, 336, 337), (237, 239, 337, 338), (238, 236, 339, 336), (236, 237, 338, 339), (235, 234, 340, 341), (233, 235, 341, 342), (234, 232, 343, 340), (232, 233, 342, 343), (230, 231, 345, 344), (231, 229, 346, 345), (228, 230, 344, 347), (229, 228, 347, 346), (226, 227, 349, 348), (227, 225, 350, 349), (224, 226, 348, 351), (225, 224, 351, 350), (222, 223, 353, 352), (223, 221, 354, 353), (220, 222, 352, 355), (221, 220, 355, 354), (218, 219, 357, 356), (219, 181, 358, 357), (177, 218, 356, 359), (181, 177, 359, 358), (290, 289, 288, 291), (294, 293, 292, 295), (298, 297, 296, 299), (302, 301, 300, 303), (306, 305, 304, 307), (310, 309, 308, 311), (314, 313, 312, 315), (318, 317, 316, 319), (322, 321, 320, 323), (326, 325, 324, 327), (330, 329, 328, 331), (334, 333, 332, 335), (338, 337, 336, 339), (342, 341, 340, 343), (345, 346, 347, 344), (349, 350, 351, 348), (353, 354, 355, 352), (357, 358, 359, 356), (393, 394, 398, 397), (391, 399, 398, 394), (385, 400, 399, 391), (385, 386, 404, 400), (401, 404, 403, 402), (400, 404, 401), (370, 375, 376, 371), (369, 378, 375, 370), (368, 384, 378, 369), (364, 383, 384, 368), (364, 368, 365), (365, 368, 367, 366), (363, 405, 404, 364), (362, 406, 405, 363), (360, 362, 361), (406, 362, 360, 407), (389, 392, 396, 395), (372, 377, 380, 373), (373, 380, 379, 374), (374, 390, 389, 395), (381, 382, 387, 388), (374, 388, 390), (374, 379, 381), (374, 381, 388), (382, 383, 386, 387), (371, 376, 377, 372), (393, 397, 396, 392), (386, 383, 364, 404), (369, 370, 445, 446), (399, 400, 415, 416), (407, 360, 455, 408), (374, 395, 420, 441), (406, 407, 408, 409), (405, 406, 409, 410), (404, 405, 410, 411), (403, 404, 411, 412), (402, 403, 412, 413), (401, 402, 413, 414), (400, 401, 414, 415), (398, 399, 416, 417), (397, 398, 417, 418), (396, 397, 418, 419), (395, 396, 419, 420), (394, 393, 422, 421), (393, 392, 423, 422), (391, 394, 421, 424), (389, 390, 425, 426), (392, 389, 426, 423), (388, 387, 428, 427), (387, 386, 429, 428), (386, 385, 430, 429), (385, 391, 424, 430), (390, 388, 427, 425), (381, 379, 436, 434), (378, 384, 431, 437), (384, 383, 432, 431), (383, 382, 433, 432), (382, 381, 434, 433), (380, 377, 438, 435), (379, 380, 435, 436), (375, 378, 437, 440), (377, 376, 439, 438), (376, 375, 440, 439), (373, 374, 441, 442), (372, 373, 442, 443), (371, 372, 443, 444), (370, 371, 444, 445), (368, 369, 446, 447), (367, 368, 447, 448), (366, 367, 448, 449), (365, 366, 449, 450), (364, 365, 450, 451), (363, 364, 451, 452), (362, 363, 452, 453), (361, 362, 453, 454), (360, 361, 454, 455), (417, 421, 422, 418), (417, 416, 424, 421), (416, 415, 430, 424), (411, 429, 430, 415), (412, 411, 414, 413), (414, 411, 415), (439, 440, 445, 444), (440, 437, 446, 445), (437, 431, 447, 446), (431, 432, 451, 447), (450, 447, 451), (448, 447, 450, 449), (411, 410, 452, 451), (410, 409, 453, 452), (454, 453, 455), (455, 453, 409, 408), (419, 423, 426, 420), (435, 438, 443, 442), (436, 435, 442, 441), (426, 425, 441, 420), (428, 433, 434, 427), (425, 427, 441), (434, 436, 441), (427, 434, 441), (429, 432, 433, 428), (438, 439, 444, 443), (419, 418, 422, 423), (451, 432, 429, 411), (182, 183, 373, 395), (186, 188, 420, 441), (186, 441, 442, 187), (182, 395, 420, 188), (183, 187, 442, 373), (456, 461, 462, 457), (457, 462, 463, 458), (458, 463, 464, 459), (459, 464, 465, 460), (460, 465, 461, 456), (471, 466, 470, 475), (472, 467, 466, 471), (473, 468, 467, 472), (474, 469, 468, 473), (475, 470, 469, 474), (476, 481, 482, 477), (477, 482, 483, 478), (478, 483, 484, 479), (479, 484, 485, 480), (480, 485, 481, 476), (491, 486, 490, 495), (492, 487, 486, 491), (493, 488, 487, 492), (494, 489, 488, 493), (495, 490, 489, 494), (496, 501, 502, 497), (497, 502, 503, 498), (498, 503, 504, 499), (499, 504, 505, 500), (500, 505, 501, 496)])
me_plane.polygons.foreach_set('use_smooth', [1, 1, 1, 1, 1, 1, 1, 1, 1, 1, 1, 1, 1, 1, 1, 1, 1, 1, 1, 1, 1, 1, 1, 1, 1, 1, 1, 1, 1, 1, 1, 1, 1, 1, 1, 1, 1, 1, 1, 1, 1, 1, 1, 1, 1, 1, 1, 1, 1, 1, 1, 1, 1, 1, 1, 1, 1, 1, 1, 1, 1, 1, 1, 1, 1, 1, 1, 1, 1, 1, 1, 1, 1, 1, 1, 1, 1, 1, 1, 1, 1, 1, 1, 1, 1, 0, 0, 0, 0, 0, 0, 0, 0, 0, 0, 0, 0, 0, 0, 0, 0, 0, 0, 0, 0, 0, 0, 0, 0, 0, 0, 0, 0, 0, 0, 0, 0, 0, 0, 0, 0, 0, 0, 0, 0, 0, 0, 1, 0, 0, 0, 0, 0, 0, 0, 0, 0, 0, 0, 0, 0, 0, 0, 0, 0, 0, 0, 0, 0, 0, 0, 0, 0, 0, 0, 0, 0, 0, 0, 0, 0, 0, 0, 0, 0, 0, 0, 0, 0, 0, 0, 0, 0, 0, 0, 0, 0, 0, 0, 0, 1, 1, 1, 0, 0, 0, 0, 0, 0, 0, 0, 0, 0, 0, 0, 0, 0, 0, 0, 0, 0, 0, 0, 0, 0, 0, 0, 0, 0, 0, 0, 0, 0, 0, 0, 0, 0, 0, 0, 0, 0, 0, 0, 0, 1, 1, 1, 1, 1, 1, 1, 1, 0, 0, 0, 0, 0, 0, 0, 0, 0, 0, 0, 0, 0, 1, 1, 1, 1, 1, 1, 0, 1, 1, 1, 1, 0, 1, 1, 1, 1, 0, 1, 1, 1, 1, 0, 0, 0, 0, 0, 0, 0, 0, 0, 0, 0, 0, 0, 0, 0, 0, 0, 0, 0, 0, 0, 0, 0, 0, 0, 0, 0, 0, 0, 0, 0, 0, 0, 0, 0, 0, 0, 0, 0, 0, 0, 0, 0, 0, 0, 0, 0, 0, 0, 0, 0, 0, 0, 0, 0, 0, 0, 0, 0, 0, 0, 0, 0, 0, 0, 0, 0, 0, 0, 0, 0, 0, 0, 0, 0, 0, 0, 0, 0, 0, 0, 0, 0, 0, 0, 0, 0, 0, 0, 0, 0, 0, 0, 0, 0, 0, 0, 0, 0, 0, 0, 0, 0, 0, 0, 0, 0, 0, 0, 0, 0, 0, 0, 0, 0, 0, 0, 0, 0, 0, 0, 0, 0, 0, 0, 0, 0, 0, 0, 0, 0, 0, 0, 0, 0, 0, 0, 0, 0, 0, 0, 0, 0, 0, 0, 0, 0, 0, 0, 0, 0, 0, 0, 0, 0, 0, 0, 0, 0, 0, 0, 0, 0, 0, 1, 1, 1, 1, 1, 1, 1, 1, 1, 1, 1, 1, 1, 1, 1, 1, 1, 1, 1, 1, 1, 1, 1, 1, 1, 1, 1, 1, 1, 1, 1, 1, 1, 1, 1, 1, 1, 1, 1, 1, 1, 1, 1, 1, 1, 1, 1, 1, 1, 1, 1, 1, 1, 1, 1, 1, 1, 1, 1, 1, 1, 1, 1, 1, 1, 1, 1, 1, 1, 1, 1, 1, 1, 1, 1, 1, 1, 1, 1, 1, 1, 1, 1, 1, 1, 1, 1, 1, 1, 1, 1, 1, 1, 1, 1, 1, 1, 1, 1, 1, 1, 1, 1, 1, 0, 1, 1, 1, 0, 0, 0, 0, 0, 0, 0, 0, 0, 0, 0, 0, 0, 0, 0, 0, 0, 0, 0, 0, 0, 0, 0, 0, 0, 0])
me_plane.use_remesh_preserve_volume = False
me_plane.use_remesh_preserve_attributes = False
me_plane.use_mirror_vertex_groups = False
me_plane.update()

# ---- objects
ob_chaves = bpy.data.objects.new('chaves', me_plane_001)
ob_corpo = bpy.data.objects.new('corpo', me_plane)
ob_lamp = bpy.data.objects.new('Lamp', light_lamp)
ob_camera = bpy.data.objects.new('Camera', cam_camera)

# ---- transforms, parenting, visibility, modifiers, constraints
ob_chaves.location = (0.03409, 0.157, 18.46)
ob_chaves.rotation_euler = (-0.0, 1.571, 0.0)
ob_chaves.scale = (0.2787, 0.2787, 0.2787)
ob_chaves.lineart.crease_threshold = 0.0
_vg = ob_chaves.vertex_groups.new(name='Group')
_vg = ob_chaves.vertex_groups.new(name='Group.001')
ob_corpo.location = (-0.008085, 1.141e-09, 0.9998)
ob_corpo.rotation_euler = (1.571, -0.0, 0.0)
ob_corpo.lineart.crease_threshold = 0.0
_vg = ob_corpo.vertex_groups.new(name='Group')
_vg = ob_corpo.vertex_groups.new(name='Group.001')
_vg = ob_corpo.vertex_groups.new(name='Group.002')
_vg = ob_corpo.vertex_groups.new(name='Group.003')
_vg = ob_corpo.vertex_groups.new(name='Group.004')
_vg = ob_corpo.vertex_groups.new(name='Group.005')
_vg = ob_corpo.vertex_groups.new(name='Group.006')
ob_lamp.location = (4.076, -4.623, 5.904)
ob_lamp.rotation_euler = (0.6503, 0.05522, 1.866)
ob_lamp.lock_rotations_4d = False
ob_lamp.empty_display_type = 'ARROWS'
ob_lamp.color = (0.0, 0.0, 0.0, 0.0)
ob_lamp.lineart.crease_threshold = 0.0
ob_camera.location = (12.58, -12.59, 16.41)
ob_camera.rotation_euler = (-0.2568, 1.092, -1.038)
ob_camera.lock_rotations_4d = False
ob_camera.empty_display_type = 'ARROWS'
ob_camera.color = (0.0, 0.0, 0.0, 0.0)
ob_camera.display_type = 'WIRE'
ob_camera.lineart.crease_threshold = 0.0

# ---- collection membership
col_collection_1.objects.link(ob_chaves)
col_collection_1.objects.link(ob_corpo)
col_collection_1.objects.link(ob_lamp)
col_collection_1.objects.link(ob_camera)

# ---- scene / render settings (as saved in the file)
scene.camera = ob_camera
scene.frame_start = 1; scene.frame_end = 250; scene.frame_set(1)
scene.render.engine = 'BLENDER_EEVEE_NEXT'
scene.render.image_settings.color_mode = 'RGB'
scene.render.image_settings.compression = 90
scene.render.resolution_percentage = 50
scene.render.dither_intensity = 0.0
scene.render.bake_margin = 2
scene.render.bake_bias = 0.0
scene.cycles.use_denoising = False
scene.cycles.samples = 10
scene.cycles.sampling_pattern = 'TABULATED_SOBOL'
scene.cycles.light_sampling_threshold = 0.0
scene.cycles.use_adaptive_sampling = False
scene.cycles.use_light_tree = False
scene.cycles.blur_glossy = 0.0
scene.cycles.volume_bounces = 1
scene.cycles.pixel_filter_type = 'GAUSSIAN'
scene.cycles.sample_clamp_indirect = 0.0
scene.view_settings.view_transform = 'Standard'
bpy.context.view_layer.update()
